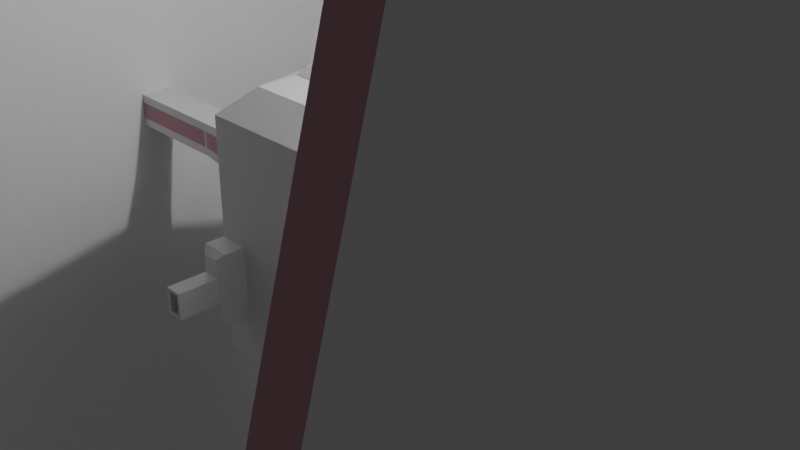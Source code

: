 # Source: tie.blend  (saved by Blender 2.92.15; exported with 4.5.12 LTS)
import bpy
from mathutils import Matrix  # noqa: F401  (used for matrix-valued properties, if any)

bpy.ops.wm.read_factory_settings(use_empty=True)
scene = bpy.context.scene
scene.name = 'Scene'

# ---- collections
col_collection = bpy.data.collections.new('Collection'); scene.collection.children.link(col_collection)

# ---- materials (node trees are filled in below, after node groups)
mat_material = bpy.data.materials.new('Material')
mat_material.alpha_threshold = 0.0
mat_material.use_transparent_shadow = False
mat_material.line_color = (0.0, 0.0, 0.0, 1.0)
mat_material_001 = bpy.data.materials.new('Material.001')
mat_material_001.use_transparent_shadow = False
mat_material_002 = bpy.data.materials.new('Material.002')
mat_material_002.use_transparent_shadow = False
mat_material_003 = bpy.data.materials.new('Material.003')
mat_material_003.use_transparent_shadow = False

# ---- material node trees
mat_material.use_nodes = True; mat_material.node_tree.nodes.clear()
_N = mat_material.node_tree.nodes; _L = mat_material.node_tree.links
n0 = _N.new('ShaderNodeOutputMaterial'); n0.name = 'Material Output'; n0.location = (300, 300)
n1 = _N.new('ShaderNodeBsdfPrincipled'); n1.name = 'Principled BSDF'; n1.location = (10, 300)
n1.distribution = 'GGX'
n1.subsurface_method = 'BURLEY'
n1.inputs[2].default_value = 0.4
n1.inputs[3].default_value = 1.45
n1.inputs[27].default_value = (0.0, 0.0, 0.0, 1.0)
n1.inputs[28].default_value = 1.0
_L.new(n1.outputs[0], n0.inputs[0])
n0.is_active_output = True
mat_material_001.use_nodes = True; mat_material_001.node_tree.nodes.clear()
_N = mat_material_001.node_tree.nodes; _L = mat_material_001.node_tree.links
n0 = _N.new('ShaderNodeBsdfPrincipled'); n0.name = 'Principled BSDF'; n0.location = (10, 300)
n0.distribution = 'GGX'
n0.subsurface_method = 'BURLEY'
n0.inputs[0].default_value = (0.0, 0.0, 0.0, 1.0)
n0.inputs[1].default_value = 0.5037
n0.inputs[2].default_value = 0.1741
n0.inputs[3].default_value = 1.45
n0.inputs[13].default_value = 1.0
n0.inputs[27].default_value = (0.0, 0.0, 0.0, 1.0)
n0.inputs[28].default_value = 1.0
n1 = _N.new('ShaderNodeOutputMaterial'); n1.name = 'Material Output'; n1.location = (300, 300)
_L.new(n0.outputs[0], n1.inputs[0])
n1.is_active_output = True
mat_material_002.use_nodes = True; mat_material_002.node_tree.nodes.clear()
_N = mat_material_002.node_tree.nodes; _L = mat_material_002.node_tree.links
n0 = _N.new('ShaderNodeBsdfPrincipled'); n0.name = 'Principled BSDF'; n0.location = (10, 300)
n0.distribution = 'GGX'
n0.subsurface_method = 'BURLEY'
n0.inputs[0].default_value = (1.0, 0.0, 0.0, 1.0)
n0.inputs[2].default_value = 0.6333
n0.inputs[3].default_value = 1.45
n0.inputs[27].default_value = (0.0, 0.0, 0.0, 1.0)
n0.inputs[28].default_value = 1.0
n1 = _N.new('ShaderNodeOutputMaterial'); n1.name = 'Material Output'; n1.location = (300, 300)
_L.new(n0.outputs[0], n1.inputs[0])
n1.is_active_output = True
mat_material_003.use_nodes = True; mat_material_003.node_tree.nodes.clear()
_N = mat_material_003.node_tree.nodes; _L = mat_material_003.node_tree.links
n0 = _N.new('ShaderNodeBsdfPrincipled'); n0.name = 'Principled BSDF'; n0.location = (10, 300)
n0.distribution = 'GGX'
n0.subsurface_method = 'BURLEY'
n0.inputs[0].default_value = (0.5277, 0.2826, 0.3265, 1.0)
n0.inputs[3].default_value = 1.45
n0.inputs[27].default_value = (0.0, 0.0, 0.0, 1.0)
n0.inputs[28].default_value = 1.0
n1 = _N.new('ShaderNodeOutputMaterial'); n1.name = 'Material Output'; n1.location = (300, 300)
_L.new(n0.outputs[0], n1.inputs[0])
n1.is_active_output = True

# ---- world
world_world = bpy.data.worlds.new('World'); scene.world = world_world
world_world.use_nodes = True; world_world.node_tree.nodes.clear()
_N = world_world.node_tree.nodes; _L = world_world.node_tree.links
n0 = _N.new('ShaderNodeOutputWorld'); n0.name = 'World Output'; n0.location = (300, 300)
n1 = _N.new('ShaderNodeBackground'); n1.name = 'Background'; n1.location = (10, 300)
n1.inputs[0].default_value = (0.05088, 0.05088, 0.05088, 1.0)
_L.new(n1.outputs[0], n0.inputs[0])
n0.is_active_output = True
world_world.color = (0.05088, 0.05088, 0.05088)
world_world.use_sun_shadow = False
world_world.sun_shadow_jitter_overblur = 0.0

# ---- cameras
cam_camera = bpy.data.cameras.new('Camera')
cam_camera.clip_end = 100.0
cam_camera.ortho_scale = 7.314

# ---- lights
light_light = bpy.data.lights.new('Light', 'POINT')
light_light.transmission_factor = 0.0
light_light.energy = 1000.0
light_light.shadow_soft_size = 0.1
light_light.shadow_maximum_resolution = 0.006
light_light.use_absolute_resolution = True

# ---- meshes
me_cube = bpy.data.meshes.new('Cube')
me_cube.from_pydata([(-0.000976, -0.01117, 1.537), (-0.000976, -0.01117, -1.618), (-0.000976, -1.471, -0.0406), (-0.000976, 0.7188, -1.618), (-0.000976, 0.7188, 1.537), (-1.258, 0.7188, -0.0406), (-0.000976, -0.7411, -1.618), (-0.000976, -0.7411, 1.537), (-1.258, -0.7411, -0.0406), (-1.258, -0.01117, 0.748), (-0.000976, 1.449, 0.748), (-0.000976, -1.471, 0.748), (-1.258, 0.7188, 0.748), (-1.258, -0.7411, 0.748), (-0.6296, 1.225, -0.8292), (-0.000976, 1.225, -0.8292), (-1.258, -0.01117, -0.8292), (-0.000976, 1.449, -0.8292), (-0.000976, -1.471, -0.8292), (-1.258, 0.7188, -0.8292), (-1.258, -0.7411, -0.8292), (-1.543, -0.3123, 0.4227), (-1.283, -0.01117, 0.748), (-1.543, 0.2899, 0.4227), (-1.543, 0.2899, 0.2847), (-1.543, 0.2899, -0.3659), (-1.543, -0.3123, -0.3659), (-1.543, -0.3123, 0.2847), (-1.543, -0.44, -0.3659), (-1.283, -0.7411, -0.0406), (-1.543, -0.44, 0.2847), (-1.543, 0.4177, -0.3659), (-1.543, 0.4177, 0.2847), (-1.283, 0.7188, -0.0406), (-1.543, 0.4177, 0.4227), (-1.283, 0.7188, 0.748), (-1.283, -0.7411, 0.748), (-1.543, -0.44, 0.4227), (-1.543, -0.3123, -0.5039), (-1.543, 0.2899, -0.5039), (-1.283, -0.01117, -0.8292), (-1.543, 0.4177, -0.5039), (-1.283, 0.7188, -0.8292), (-1.543, -0.44, -0.5039), (-1.283, -0.7411, -0.8292), (-3.111, -0.2062, -0.2062), (-3.111, 0.2062, -0.2062), (-3.111, 0.2062, 0.2062), (-3.111, -0.2062, 0.2062), (-1.543, 0.2899, -0.0406), (-1.543, -0.3123, -0.0406), (-1.543, -0.44, -0.0406), (-1.543, 0.4177, -0.0406), (-3.111, 0.2062, 0.0), (-3.111, -0.2062, 0.0), (-1.543, -0.01117, 0.4227), (-1.543, -0.01117, 0.2847), (-1.543, -0.01117, -0.3659), (-1.543, -0.01117, -0.5039), (-3.111, 0.0, -0.2062), (-3.111, 0.0, 0.2062), (-1.543, -0.1617, 0.4227), (-1.413, -0.1617, 0.5854), (-1.413, 0.1394, 0.5854), (-1.543, 0.1394, 0.2847), (-1.543, 0.2899, -0.2032), (-1.543, -0.1617, -0.3659), (-1.543, -0.3123, 0.122), (-1.543, -0.44, -0.2032), (-1.413, -0.5906, -0.2032), (-1.413, -0.5906, 0.122), (-1.413, 0.5682, -0.2032), (-1.543, 0.4177, 0.122), (-1.413, 0.5682, 0.122), (-1.413, -0.1617, -0.6666), (-1.543, 0.1394, -0.5039), (-1.413, 0.1394, -0.6666), (-1.413, 0.5682, 0.5854), (-1.413, -0.5906, 0.5854), (-1.413, 0.5682, -0.6666), (-1.413, -0.5906, -0.6666), (-3.111, 0.2062, -0.1031), (-3.111, -0.2062, 0.1031), (-3.111, -0.1031, -0.2062), (-3.111, 0.1031, 0.2062), (-1.543, 0.2899, 0.122), (-1.543, -0.3123, -0.2032), (-1.543, -0.44, 0.122), (-1.543, 0.4177, -0.2032), (-3.111, 0.2062, 0.1031), (-3.111, -0.2062, -0.1031), (-1.543, 0.1394, 0.4227), (-1.543, -0.1617, 0.2847), (-1.543, 0.1394, -0.3659), (-1.543, -0.1617, -0.5039), (-3.111, 0.1031, -0.2062), (-3.111, -0.1031, 0.2062), (-1.478, -0.01117, -0.5853), (-1.478, 0.493, -0.0406), (-1.478, -0.5153, -0.0406), (-1.478, -0.01117, 0.504), (-3.139, -0.2062, -0.2062), (-3.139, 0.2062, -0.2062), (-3.139, 0.2062, 0.2062), (-3.139, -0.2062, 0.2062), (-3.139, 0.2062, 0.0), (-3.139, -0.2062, 0.0), (-3.139, 0.0, -0.2062), (-3.139, 0.0, 0.2062), (-3.139, 0.2062, -0.1031), (-3.139, -0.2062, 0.1031), (-3.139, -0.1031, -0.2062), (-3.139, 0.1031, 0.2062), (-3.139, 0.2062, 0.1031), (-3.139, -0.2062, -0.1031), (-3.139, 0.1031, -0.2062), (-3.139, -0.1031, 0.2062), (-4.483, -0.2062, -0.2062), (-4.483, 0.2062, -0.2062), (-4.483, 0.2062, 0.2062), (-4.483, -0.2062, 0.2062), (-4.483, 0.2062, 0.0), (-4.483, -0.2062, 0.0), (-4.483, 0.0, -0.2062), (-4.483, 0.0, 0.2062), (-4.483, 0.2062, -0.1031), (-4.483, -0.2062, 0.1031), (-4.483, -0.1031, -0.2062), (-4.483, 0.1031, 0.2062), (-4.483, 0.2062, 0.1031), (-4.483, -0.2062, -0.1031), (-4.483, 0.1031, -0.2062), (-4.483, -0.1031, 0.2062), (-4.545, -3.669, -7.472), (-4.545, 5.71, 0.0), (-4.545, -5.71, 0.0), (-4.545, 0.0, -7.472), (-4.545, 0.0, 7.472), (-4.545, 3.669, 7.472), (-4.545, 3.669, -7.472), (-4.545, -3.669, 7.472), (-4.835, 3.669, -7.472), (-4.835, 0.0, -7.472), (-4.835, -3.669, 7.472), (-4.835, 0.0, 7.472), (-4.835, -3.669, -7.472), (-4.835, -5.71, 0.0), (-4.835, 3.669, 7.472), (-4.835, 5.71, 0.0), (-0.6296, -0.01117, 1.537), (-0.6296, -0.01117, -1.618), (-0.6296, 1.449, -0.0406), (-0.6296, -1.471, -0.0406), (-0.6296, 0.7188, 1.537), (-0.6296, 0.7188, -1.618), (-0.6296, -0.7411, -1.618), (-0.6296, -0.7411, 1.537), (-0.6296, 1.449, 0.748), (-0.6296, -1.471, 0.748), (-0.6296, -1.471, -0.8292), (-0.6296, 1.449, -0.8292), (-0.000976, -0.01117, 1.746), (-0.4688, -0.01117, 1.746), (-0.6296, -0.01117, 1.544), (-0.000976, 0.7188, 1.544), (-0.000976, 0.5321, 1.746), (-0.6296, 0.7188, 1.544), (-0.4688, 0.5321, 1.746), (-0.000976, -0.5544, 1.746), (-0.000976, -0.7411, 1.544), (-0.4688, -0.5544, 1.746), (-0.6296, -0.7411, 1.544), (-1.14, -0.01117, 1.388), (-1.021, -0.01117, -1.618), (-1.258, -0.01117, -1.32), (-0.6296, 1.225, 0.748), (-1.021, 1.173, -1.618), (-0.6296, 1.225, -0.0406), (-0.000976, 1.225, -0.0406), (-1.021, -1.196, -1.618), (-0.000976, 1.225, 0.748), (-0.000976, 1.173, -1.618), (-0.000976, 1.449, -1.32), (-0.000976, -1.196, 1.537), (-0.000976, -1.471, 1.239), (-0.000976, -1.471, -1.32), (-0.000976, -1.196, -1.618), (-0.000976, 1.449, 1.239), (-0.000976, 1.173, 1.537), (-1.258, 0.7188, -1.32), (-1.021, 0.7188, -1.618), (-1.258, -0.7411, -1.32), (-1.021, -0.7411, -1.618), (-0.6296, 1.449, -1.32), (-0.6296, 1.173, -1.618), (-0.6296, -1.471, 1.239), (-0.6296, -1.196, 1.537), (-0.6296, -1.471, -1.32), (-0.6296, -1.196, -1.618), (-0.6296, 1.449, 1.239), (-0.6296, 1.173, 1.537), (-0.9637, -1.471, -0.0406), (-1.258, -1.129, -0.0406), (-0.9637, 1.449, -0.0406), (-1.258, 1.107, -0.0406), (-0.9637, -1.471, 0.748), (-1.258, -1.129, 0.748), (-1.258, 1.107, 0.748), (-0.9637, 1.449, 0.748), (-1.258, -1.129, -0.8292), (-0.9637, -1.471, -0.8292), (-0.9637, 1.449, -0.8292), (-1.258, 1.107, -0.8292), (-1.258, 1.107, -1.32), (-0.9637, 1.449, -1.32), (-1.088, 1.251, -1.534), (-0.9637, -1.471, 1.239), (-0.9637, -1.471, -1.32), (-1.258, -1.129, -1.32), (-1.088, -1.274, -1.534), (-0.6296, -1.691, -0.0406), (-0.6975, -1.759, -0.1085), (-0.6975, -1.759, -0.7614), (-0.6296, -1.691, -0.8292), (-0.9637, -1.691, -0.8292), (-0.8958, -1.759, -0.7614), (-0.8958, -1.759, -0.1085), (-0.9637, -1.691, -0.0406), (-0.000976, -1.471, -0.2775), (-1.258, 0.7188, -0.2775), (-1.258, -0.7411, -0.2775), (-1.543, 0.2899, -0.4074), (-1.543, -0.3123, -0.4074), (-1.283, 0.7188, -0.2775), (-1.543, 0.4177, -0.4074), (-1.543, -0.44, -0.4074), (-1.283, -0.7411, -0.2775), (-1.543, -0.01117, -0.4074), (-1.543, 0.1394, -0.4074), (-1.413, -0.5906, -0.3425), (-1.413, 0.5682, -0.3425), (-1.543, -0.1617, -0.4074), (-0.6296, -1.471, -0.2775), (-0.6296, 1.449, -0.2775), (-0.6296, 1.225, -0.2775), (-0.000976, 1.225, -0.2775), (-0.9637, -1.471, -0.2775), (-1.258, -1.129, -0.2775), (-0.9637, 1.449, -0.2775), (-1.258, 1.107, -0.2775), (-0.6975, -1.759, -0.3046), (-0.6296, -1.691, -0.2775), (-0.8958, -1.759, -0.3046), (-0.9637, -1.691, -0.2775), (-0.000976, -1.471, -0.6252), (-1.258, 0.7188, -0.6252), (-1.258, -0.7411, -0.6252), (-1.543, 0.2899, -0.4682), (-1.283, 0.7188, -0.6252), (-1.543, -0.44, -0.4682), (-0.6296, -1.471, -0.6252), (-0.6296, 1.449, -0.6252), (-0.6296, 1.225, -0.6252), (-0.000976, 1.225, -0.6252), (-1.258, -1.129, -0.6252), (-0.9637, 1.449, -0.6252), (-0.6975, -1.759, -0.5924), (-0.9637, -1.691, -0.6252), (-1.543, -0.3123, -0.4682), (-1.543, 0.4177, -0.4682), (-1.283, -0.7411, -0.6252), (-1.543, -0.01117, -0.4682), (-1.543, 0.1394, -0.4682), (-1.413, -0.5906, -0.5467), (-1.413, 0.5682, -0.5467), (-1.543, -0.1617, -0.4682), (-0.9637, -1.471, -0.6252), (-1.258, 1.107, -0.6252), (-0.6296, -1.691, -0.6252), (-0.8958, -1.759, -0.5924), (-0.8629, -2.205, -0.5594), (-0.8629, -2.205, -0.3376), (-0.7305, -2.205, -0.3376), (-0.7305, -2.205, -0.5594), (-0.8958, -2.205, -0.5924), (-0.8958, -2.205, -0.3046), (-0.6975, -2.205, -0.3046), (-0.6975, -2.205, -0.5924), (-0.8629, -1.685, -0.5594), (-0.8629, -1.685, -0.3376), (-0.7305, -1.685, -0.3376), (-0.7305, -1.685, -0.5594), (-1.258, -0.01117, -1.075), (-1.258, 0.7188, -1.075), (-1.258, -0.7411, -1.075), (-0.6296, 1.449, -1.075), (-0.6296, -1.471, -1.075), (-0.000976, 1.449, -1.075), (-0.000976, -1.471, -1.075), (-1.258, 1.107, -1.075), (-0.9637, 1.449, -1.075), (-0.9637, -1.471, -1.075), (-1.258, -1.129, -1.075), (-0.7348, 1.681, -1.143), (-0.7143, 1.632, -1.114), (-0.7143, 1.632, -1.281), (-0.7348, 1.681, -1.253), (-0.8791, 1.632, -1.114), (-0.8585, 1.681, -1.143), (-0.8585, 1.681, -1.253), (-0.8791, 1.632, -1.281), (-0.7348, 2.096, -1.253), (-0.7348, 2.096, -1.143), (-0.8585, 2.096, -1.143), (-0.8585, 2.096, -1.253), (-0.7348, 2.096, -1.253), (-0.7348, 2.096, -1.143), (-0.8585, 2.096, -1.143), (-0.8585, 2.096, -1.253), (-0.7348, 2.096, -1.253), (-0.7348, 2.096, -1.143), (-0.8585, 2.096, -1.143), (-0.8585, 2.096, -1.253), (-0.7374, 2.165, -1.258), (-0.7374, 2.165, -1.137), (-0.8559, 2.165, -1.137), (-0.8559, 2.165, -1.258), (-0.7199, 2.165, -1.283), (-0.7199, 2.165, -1.113), (-0.8734, 2.165, -1.113), (-0.8734, 2.165, -1.283), (-0.7374, 2.123, -1.258), (-0.7374, 2.123, -1.137), (-0.8559, 2.123, -1.137), (-0.8559, 2.123, -1.258), (0.000976, -0.01117, 1.537), (0.000976, -0.01117, -1.618), (0.000976, -1.471, -0.0406), (0.000976, 0.7188, -1.618), (0.000976, 0.7188, 1.537), (1.258, 0.7188, -0.0406), (0.000976, -0.7411, -1.618), (0.000976, -0.7411, 1.537), (1.258, -0.7411, -0.0406), (1.258, -0.01117, 0.748), (0.000976, 1.449, 0.748), (0.000976, -1.471, 0.748), (1.258, 0.7188, 0.748), (1.258, -0.7411, 0.748), (0.6296, 1.225, -0.8292), (0.000976, 1.225, -0.8292), (1.258, -0.01117, -0.8292), (0.000976, 1.449, -0.8292), (0.000976, -1.471, -0.8292), (1.258, 0.7188, -0.8292), (1.258, -0.7411, -0.8292), (1.543, -0.3123, 0.4227), (1.283, -0.01117, 0.748), (1.543, 0.2899, 0.4227), (1.543, 0.2899, 0.2847), (1.543, 0.2899, -0.3659), (1.543, -0.3123, -0.3659), (1.543, -0.3123, 0.2847), (1.543, -0.44, -0.3659), (1.283, -0.7411, -0.0406), (1.543, -0.44, 0.2847), (1.543, 0.4177, -0.3659), (1.543, 0.4177, 0.2847), (1.283, 0.7188, -0.0406), (1.543, 0.4177, 0.4227), (1.283, 0.7188, 0.748), (1.283, -0.7411, 0.748), (1.543, -0.44, 0.4227), (1.543, -0.3123, -0.5039), (1.543, 0.2899, -0.5039), (1.283, -0.01117, -0.8292), (1.543, 0.4177, -0.5039), (1.283, 0.7188, -0.8292), (1.543, -0.44, -0.5039), (1.283, -0.7411, -0.8292), (3.111, -0.2062, -0.2062), (3.111, 0.2062, -0.2062), (3.111, 0.2062, 0.2062), (3.111, -0.2062, 0.2062), (1.543, 0.2899, -0.0406), (1.543, -0.3123, -0.0406), (1.543, -0.44, -0.0406), (1.543, 0.4177, -0.0406), (3.111, 0.2062, 0.0), (3.111, -0.2062, 0.0), (1.543, -0.01117, 0.4227), (1.543, -0.01117, 0.2847), (1.543, -0.01117, -0.3659), (1.543, -0.01117, -0.5039), (3.111, 0.0, -0.2062), (3.111, 0.0, 0.2062), (1.543, -0.1617, 0.4227), (1.413, -0.1617, 0.5854), (1.413, 0.1394, 0.5854), (1.543, 0.1394, 0.2847), (1.543, 0.2899, -0.2032), (1.543, -0.1617, -0.3659), (1.543, -0.3123, 0.122), (1.543, -0.44, -0.2032), (1.413, -0.5906, -0.2032), (1.413, -0.5906, 0.122), (1.413, 0.5682, -0.2032), (1.543, 0.4177, 0.122), (1.413, 0.5682, 0.122), (1.413, -0.1617, -0.6666), (1.543, 0.1394, -0.5039), (1.413, 0.1394, -0.6666), (1.413, 0.5682, 0.5854), (1.413, -0.5906, 0.5854), (1.413, 0.5682, -0.6666), (1.413, -0.5906, -0.6666), (3.111, 0.2062, -0.1031), (3.111, -0.2062, 0.1031), (3.111, -0.1031, -0.2062), (3.111, 0.1031, 0.2062), (1.543, 0.2899, 0.122), (1.543, -0.3123, -0.2032), (1.543, -0.44, 0.122), (1.543, 0.4177, -0.2032), (3.111, 0.2062, 0.1031), (3.111, -0.2062, -0.1031), (1.543, 0.1394, 0.4227), (1.543, -0.1617, 0.2847), (1.543, 0.1394, -0.3659), (1.543, -0.1617, -0.5039), (3.111, 0.1031, -0.2062), (3.111, -0.1031, 0.2062), (1.478, -0.01117, -0.5853), (1.478, 0.493, -0.0406), (1.478, -0.5153, -0.0406), (1.478, -0.01117, 0.504), (3.139, -0.2062, -0.2062), (3.139, 0.2062, -0.2062), (3.139, 0.2062, 0.2062), (3.139, -0.2062, 0.2062), (3.139, 0.2062, 0.0), (3.139, -0.2062, 0.0), (3.139, 0.0, -0.2062), (3.139, 0.0, 0.2062), (3.139, 0.2062, -0.1031), (3.139, -0.2062, 0.1031), (3.139, -0.1031, -0.2062), (3.139, 0.1031, 0.2062), (3.139, 0.2062, 0.1031), (3.139, -0.2062, -0.1031), (3.139, 0.1031, -0.2062), (3.139, -0.1031, 0.2062), (4.483, -0.2062, -0.2062), (4.483, 0.2062, -0.2062), (4.483, 0.2062, 0.2062), (4.483, -0.2062, 0.2062), (4.483, 0.2062, 0.0), (4.483, -0.2062, 0.0), (4.483, 0.0, -0.2062), (4.483, 0.0, 0.2062), (4.483, 0.2062, -0.1031), (4.483, -0.2062, 0.1031), (4.483, -0.1031, -0.2062), (4.483, 0.1031, 0.2062), (4.483, 0.2062, 0.1031), (4.483, -0.2062, -0.1031), (4.483, 0.1031, -0.2062), (4.483, -0.1031, 0.2062), (4.545, -3.669, -7.472), (4.545, 5.71, 0.0), (4.545, -5.71, 0.0), (4.545, 0.0, -7.472), (4.545, 0.0, 7.472), (4.545, 3.669, 7.472), (4.545, 3.669, -7.472), (4.545, -3.669, 7.472), (4.835, 3.669, -7.472), (4.835, 0.0, -7.472), (4.835, -3.669, 7.472), (4.835, 0.0, 7.472), (4.835, -3.669, -7.472), (4.835, -5.71, 0.0), (4.835, 3.669, 7.472), (4.835, 5.71, 0.0), (0.6296, -0.01117, 1.537), (0.6296, -0.01117, -1.618), (0.6296, 1.449, -0.0406), (0.6296, -1.471, -0.0406), (0.6296, 0.7188, 1.537), (0.6296, 0.7188, -1.618), (0.6296, -0.7411, -1.618), (0.6296, -0.7411, 1.537), (0.6296, 1.449, 0.748), (0.6296, -1.471, 0.748), (0.6296, -1.471, -0.8292), (0.6296, 1.449, -0.8292), (0.000976, -0.01117, 1.746), (0.4688, -0.01117, 1.746), (0.6296, -0.01117, 1.544), (0.000976, 0.7188, 1.544), (0.000976, 0.5321, 1.746), (0.6296, 0.7188, 1.544), (0.4688, 0.5321, 1.746), (0.000976, -0.5544, 1.746), (0.000976, -0.7411, 1.544), (0.4688, -0.5544, 1.746), (0.6296, -0.7411, 1.544), (1.14, -0.01117, 1.388), (1.021, -0.01117, -1.618), (1.258, -0.01117, -1.32), (0.6296, 1.225, 0.748), (1.021, 1.173, -1.618), (0.6296, 1.225, -0.0406), (0.000976, 1.225, -0.0406), (1.021, -1.196, -1.618), (0.000976, 1.225, 0.748), (0.000976, 1.173, -1.618), (0.000976, 1.449, -1.32), (0.000976, -1.196, 1.537), (0.000976, -1.471, 1.239), (0.000976, -1.471, -1.32), (0.000976, -1.196, -1.618), (0.000976, 1.449, 1.239), (0.000976, 1.173, 1.537), (1.258, 0.7188, -1.32), (1.021, 0.7188, -1.618), (1.258, -0.7411, -1.32), (1.021, -0.7411, -1.618), (0.6296, 1.449, -1.32), (0.6296, 1.173, -1.618), (0.6296, -1.471, 1.239), (0.6296, -1.196, 1.537), (0.6296, -1.471, -1.32), (0.6296, -1.196, -1.618), (0.6296, 1.449, 1.239), (0.6296, 1.173, 1.537), (0.9637, -1.471, -0.0406), (1.258, -1.129, -0.0406), (0.9637, 1.449, -0.0406), (1.258, 1.107, -0.0406), (0.9637, -1.471, 0.748), (1.258, -1.129, 0.748), (1.258, 1.107, 0.748), (0.9637, 1.449, 0.748), (1.258, -1.129, -0.8292), (0.9637, -1.471, -0.8292), (0.9637, 1.449, -0.8292), (1.258, 1.107, -0.8292), (1.258, 1.107, -1.32), (0.9637, 1.449, -1.32), (1.088, 1.251, -1.534), (0.9637, -1.471, 1.239), (0.9637, -1.471, -1.32), (1.258, -1.129, -1.32), (1.088, -1.274, -1.534), (0.6296, -1.691, -0.0406), (0.6975, -1.759, -0.1085), (0.6975, -1.759, -0.7614), (0.6296, -1.691, -0.8292), (0.9637, -1.691, -0.8292), (0.8958, -1.759, -0.7614), (0.8958, -1.759, -0.1085), (0.9637, -1.691, -0.0406), (0.000976, -1.471, -0.2775), (1.258, 0.7188, -0.2775), (1.258, -0.7411, -0.2775), (1.543, 0.2899, -0.4074), (1.543, -0.3123, -0.4074), (1.283, 0.7188, -0.2775), (1.543, 0.4177, -0.4074), (1.543, -0.44, -0.4074), (1.283, -0.7411, -0.2775), (1.543, -0.01117, -0.4074), (1.543, 0.1394, -0.4074), (1.413, -0.5906, -0.3425), (1.413, 0.5682, -0.3425), (1.543, -0.1617, -0.4074), (0.6296, -1.471, -0.2775), (0.6296, 1.449, -0.2775), (0.6296, 1.225, -0.2775), (0.000976, 1.225, -0.2775), (0.9637, -1.471, -0.2775), (1.258, -1.129, -0.2775), (0.9637, 1.449, -0.2775), (1.258, 1.107, -0.2775), (0.6975, -1.759, -0.3046), (0.6296, -1.691, -0.2775), (0.8958, -1.759, -0.3046), (0.9637, -1.691, -0.2775), (0.000976, -1.471, -0.6252), (1.258, 0.7188, -0.6252), (1.258, -0.7411, -0.6252), (1.543, 0.2899, -0.4682), (1.283, 0.7188, -0.6252), (1.543, -0.44, -0.4682), (0.6296, -1.471, -0.6252), (0.6296, 1.449, -0.6252), (0.6296, 1.225, -0.6252), (0.000976, 1.225, -0.6252), (1.258, -1.129, -0.6252), (0.9637, 1.449, -0.6252), (0.6975, -1.759, -0.5924), (0.9637, -1.691, -0.6252), (1.543, -0.3123, -0.4682), (1.543, 0.4177, -0.4682), (1.283, -0.7411, -0.6252), (1.543, -0.01117, -0.4682), (1.543, 0.1394, -0.4682), (1.413, -0.5906, -0.5467), (1.413, 0.5682, -0.5467), (1.543, -0.1617, -0.4682), (0.9637, -1.471, -0.6252), (1.258, 1.107, -0.6252), (0.6296, -1.691, -0.6252), (0.8958, -1.759, -0.5924), (0.8629, -2.205, -0.5594), (0.8629, -2.205, -0.3376), (0.7305, -2.205, -0.3376), (0.7305, -2.205, -0.5594), (0.8958, -2.205, -0.5924), (0.8958, -2.205, -0.3046), (0.6975, -2.205, -0.3046), (0.6975, -2.205, -0.5924), (0.8629, -1.685, -0.5594), (0.8629, -1.685, -0.3376), (0.7305, -1.685, -0.3376), (0.7305, -1.685, -0.5594), (1.258, -0.01117, -1.075), (1.258, 0.7188, -1.075), (1.258, -0.7411, -1.075), (0.6296, 1.449, -1.075), (0.6296, -1.471, -1.075), (0.000976, 1.449, -1.075), (0.000976, -1.471, -1.075), (1.258, 1.107, -1.075), (0.9637, 1.449, -1.075), (0.9637, -1.471, -1.075), (1.258, -1.129, -1.075), (0.7348, 1.681, -1.143), (0.7143, 1.632, -1.114), (0.7143, 1.632, -1.281), (0.7348, 1.681, -1.253), (0.8791, 1.632, -1.114), (0.8585, 1.681, -1.143), (0.8585, 1.681, -1.253), (0.8791, 1.632, -1.281), (0.7348, 2.096, -1.253), (0.7348, 2.096, -1.143), (0.8585, 2.096, -1.143), (0.8585, 2.096, -1.253), (0.7348, 2.096, -1.253), (0.7348, 2.096, -1.143), (0.8585, 2.096, -1.143), (0.8585, 2.096, -1.253), (0.7348, 2.096, -1.253), (0.7348, 2.096, -1.143), (0.8585, 2.096, -1.143), (0.8585, 2.096, -1.253), (0.7374, 2.165, -1.258), (0.7374, 2.165, -1.137), (0.8559, 2.165, -1.137), (0.8559, 2.165, -1.258), (0.7199, 2.165, -1.283), (0.7199, 2.165, -1.113), (0.8734, 2.165, -1.113), (0.8734, 2.165, -1.283), (0.7374, 2.123, -1.258), (0.7374, 2.123, -1.137), (0.8559, 2.123, -1.137), (0.8559, 2.123, -1.258)], [(206, 216), (541, 551)], [(192, 155, 198, 179), (156, 172, 196), (302, 209, 20, 294), (153, 172, 149), (255, 19, 42, 258), (188, 200, 153, 4), (154, 3, 1, 150), (190, 154, 150, 173), (248, 203, 151, 243), (152, 158, 205, 201), (9, 12, 35, 22), (199, 208, 207, 200), (7, 156, 196, 183), (13, 172, 9), (150, 1, 6, 155), (202, 206, 13, 8), (12, 172, 207), (9, 172, 12), (210, 159, 223, 224), (66, 26, 45, 83), (157, 10, 180, 175), (16, 20, 44, 40), (229, 5, 204, 249), (203, 208, 157, 151), (293, 19, 212, 299), (173, 150, 155, 192), (295, 160, 17, 297), (158, 195, 216, 205), (200, 172, 153), (194, 181, 3, 154), (231, 25, 31, 234), (8, 13, 36, 29), (13, 9, 22, 36), (24, 23, 34, 32), (235, 28, 26, 232), (19, 16, 40, 42), (230, 8, 29, 236), (12, 5, 33, 35), (100, 63, 23, 91), (65, 25, 46, 81), (99, 70, 30, 87), (98, 72, 32, 73), (97, 75, 39, 76), (61, 92, 27, 21), (68, 86, 26, 28), (65, 88, 31, 25), (77, 73, 32, 34), (78, 70, 29, 36), (63, 77, 34, 23), (78, 62, 21, 37), (275, 94, 38, 268), (274, 79, 41, 269), (273, 80, 44, 270), (76, 79, 42, 40), (80, 74, 40, 44), (30, 37, 21, 27), (64, 24, 47, 84), (67, 27, 48, 82), (86, 50, 54, 90), (85, 72, 52, 49), (87, 67, 50, 51), (85, 49, 53, 89), (92, 56, 60, 96), (272, 75, 58, 271), (91, 64, 56, 55), (93, 57, 59, 95), (25, 93, 95, 46), (23, 24, 64, 91), (257, 39, 75, 272), (27, 92, 96, 48), (24, 85, 89, 47), (30, 27, 67, 87), (24, 32, 72, 85), (26, 86, 90, 45), (50, 67, 82, 54), (56, 64, 84, 60), (43, 38, 74, 80), (39, 41, 79, 76), (259, 43, 80, 273), (258, 42, 79, 274), (271, 58, 94, 275), (36, 22, 62, 78), (22, 35, 77, 63), (37, 30, 70, 78), (35, 33, 73, 77), (49, 52, 88, 65), (51, 50, 86, 68), (55, 56, 92, 61), (74, 97, 76, 40), (38, 94, 97, 74), (94, 58, 75, 97), (71, 98, 73, 33), (31, 88, 98, 71), (88, 52, 72, 98), (68, 99, 87, 51), (28, 69, 99, 68), (69, 29, 70, 99), (49, 65, 81, 53), (61, 100, 91, 55), (21, 62, 100, 61), (62, 22, 63, 100), (57, 66, 83, 59), (96, 60, 108, 116), (109, 102, 118, 125), (82, 48, 104, 110), (83, 45, 101, 111), (46, 95, 115, 102), (84, 47, 103, 112), (53, 81, 109, 105), (48, 96, 116, 104), (47, 89, 113, 103), (89, 53, 105, 113), (54, 82, 110, 106), (45, 90, 114, 101), (90, 54, 106, 114), (59, 83, 111, 107), (60, 84, 112, 108), (95, 59, 107, 115), (81, 46, 102, 109), (130, 122, 135, 133), (104, 116, 132, 120), (105, 109, 125, 121), (110, 104, 120, 126), (106, 110, 126, 122), (111, 101, 117, 127), (107, 111, 127, 123), (112, 103, 119, 128), (108, 112, 128, 124), (113, 105, 121, 129), (103, 113, 129, 119), (114, 106, 122, 130), (101, 114, 130, 117), (115, 107, 123, 131), (102, 115, 131, 118), (116, 108, 124, 132), (133, 135, 146, 145), (117, 130, 133), (131, 123, 136, 139), (118, 131, 139, 134), (132, 124, 137, 140), (125, 118, 134), (120, 132, 140, 135), (121, 125, 134), (126, 120, 135), (122, 126, 135), (127, 117, 133), (123, 127, 133, 136), (128, 119, 134, 138), (124, 128, 138, 137), (129, 121, 134), (119, 129, 134), (148, 141, 142, 145, 146, 143, 144, 147), (136, 133, 145, 142), (139, 136, 142, 141), (138, 134, 148, 147), (134, 139, 141, 148), (140, 137, 144, 143), (135, 140, 143, 146), (137, 138, 147, 144), (300, 211, 160, 295), (155, 6, 186, 198), (2, 11, 158, 152), (5, 12, 207, 204), (4, 153, 166, 164), (294, 20, 16, 292), (157, 199, 187, 10), (228, 2, 152, 242), (0, 4, 164, 165, 161), (292, 16, 19, 293), (296, 159, 210, 301), (176, 194, 154, 190), (206, 172, 13), (298, 18, 159, 296), (11, 184, 195, 158), (153, 149, 163, 166), (161, 162, 170, 168), (156, 7, 169, 171), (7, 0, 161, 168, 169), (165, 167, 162, 161), (167, 165, 164, 166), (171, 169, 168, 170), (163, 171, 170, 162), (166, 163, 162, 167), (149, 156, 171, 163), (244, 177, 178, 245), (179, 198, 197, 217, 219), (190, 173, 174, 189), (176, 190, 189, 213, 215), (198, 186, 185, 197), (200, 188, 187, 199), (194, 176, 215, 214, 193), (173, 192, 191, 174), (181, 194, 193, 182), (183, 196, 195, 184), (192, 179, 219, 218, 191), (149, 172, 156), (213, 214, 215), (217, 218, 219), (246, 201, 202, 247), (208, 203, 204, 207), (201, 205, 206, 202), (265, 211, 212, 277), (200, 207, 172), (299, 212, 211, 300), (205, 216, 172, 206), (301, 210, 209, 302), (247, 202, 8, 230), (177, 175, 180, 178), (243, 151, 177, 244), (17, 160, 14, 15), (151, 157, 175, 177), (152, 201, 227, 220), (242, 152, 220, 251), (276, 210, 224, 267), (266, 222, 223, 278), (252, 226, 227, 253), (224, 223, 222, 225), (220, 227, 226, 221), (250, 221, 226, 252), (279, 266, 287, 284), (279, 252, 253, 267), (221, 250, 251, 220), (201, 246, 253, 227), (260, 242, 251, 278), (261, 243, 244, 262), (264, 247, 230, 256), (203, 248, 249, 204), (276, 246, 247, 264), (262, 244, 245, 263), (254, 228, 242, 260), (57, 237, 241, 66), (33, 233, 240, 71), (28, 235, 239, 69), (25, 231, 238, 93), (93, 238, 237, 57), (69, 239, 236, 29), (71, 240, 234, 31), (66, 241, 232, 26), (256, 230, 236, 270), (259, 235, 232, 268), (257, 231, 234, 269), (255, 229, 249, 277), (265, 248, 243, 261), (5, 229, 233, 33), (211, 265, 261, 160), (19, 255, 277, 212), (39, 257, 269, 41), (43, 259, 268, 38), (20, 256, 270, 44), (18, 254, 260, 159), (14, 262, 263, 15), (210, 276, 264, 209), (209, 264, 256, 20), (160, 261, 262, 14), (159, 260, 278, 223), (225, 279, 267, 224), (222, 266, 279, 225), (250, 266, 278, 251), (246, 276, 267, 253), (248, 265, 277, 249), (237, 271, 275, 241), (233, 258, 274, 240), (235, 259, 273, 239), (231, 257, 272, 238), (238, 272, 271, 237), (239, 273, 270, 236), (240, 274, 269, 234), (241, 275, 268, 232), (229, 255, 258, 233), (282, 281, 289, 290), (266, 250, 286, 287), (250, 252, 285, 286), (252, 279, 284, 285), (280, 281, 285, 284), (281, 282, 286, 285), (282, 283, 287, 286), (283, 280, 284, 287), (291, 290, 289, 288), (283, 282, 290, 291), (281, 280, 288, 289), (280, 283, 291, 288), (217, 301, 302, 218), (213, 299, 300, 214), (185, 298, 296, 197), (197, 296, 301, 217), (174, 292, 293, 189), (191, 294, 292, 174), (193, 214, 310, 305), (193, 295, 297, 182), (189, 293, 299, 213), (218, 302, 294, 191), (300, 295, 304, 307), (214, 300, 307, 310), (295, 193, 305, 304), (304, 305, 306, 303), (308, 309, 310, 307), (305, 310, 309, 306), (307, 304, 303, 308), (308, 303, 316, 317), (313, 312, 328, 329), (306, 309, 318, 315), (309, 308, 317, 318), (303, 306, 315, 316), (319, 320, 316, 315), (321, 322, 318, 317), (322, 319, 315, 318), (320, 321, 317, 316), (311, 312, 320, 319), (313, 314, 322, 321), (314, 311, 319, 322), (312, 313, 321, 320), (323, 326, 334, 331), (314, 313, 329, 330), (311, 314, 330, 327), (312, 311, 327, 328), (323, 324, 328, 327), (325, 326, 330, 329), (326, 323, 327, 330), (324, 325, 329, 328), (334, 333, 332, 331), (324, 323, 331, 332), (325, 324, 332, 333), (326, 325, 333, 334), (527, 514, 533, 490), (491, 531, 507), (637, 629, 355, 544), (488, 484, 507), (590, 593, 377, 354), (523, 339, 488, 535), (489, 485, 336, 338), (525, 508, 485, 489), (583, 578, 486, 538), (487, 536, 540, 493), (344, 357, 370, 347), (534, 535, 542, 543), (342, 518, 531, 491), (348, 344, 507), (485, 490, 341, 336), (537, 343, 348, 541), (347, 542, 507), (344, 347, 507), (545, 559, 558, 494), (401, 418, 380, 361), (492, 510, 515, 345), (351, 375, 379, 355), (564, 584, 539, 340), (538, 486, 492, 543), (628, 634, 547, 354), (508, 527, 490, 485), (630, 632, 352, 495), (493, 540, 551, 530), (535, 488, 507), (529, 489, 338, 516), (566, 569, 366, 360), (343, 364, 371, 348), (348, 371, 357, 344), (359, 367, 369, 358), (570, 567, 361, 363), (354, 377, 375, 351), (565, 571, 364, 343), (347, 370, 368, 340), (435, 426, 358, 398), (400, 416, 381, 360), (434, 422, 365, 405), (433, 408, 367, 407), (432, 411, 374, 410), (396, 356, 362, 427), (403, 363, 361, 421), (400, 360, 366, 423), (412, 369, 367, 408), (413, 371, 364, 405), (398, 358, 369, 412), (413, 372, 356, 397), (610, 603, 373, 429), (609, 604, 376, 414), (608, 605, 379, 415), (411, 375, 377, 414), (415, 379, 375, 409), (365, 362, 356, 372), (399, 419, 382, 359), (402, 417, 383, 362), (421, 425, 389, 385), (420, 384, 387, 407), (422, 386, 385, 402), (420, 424, 388, 384), (427, 431, 395, 391), (607, 606, 393, 410), (426, 390, 391, 399), (428, 430, 394, 392), (360, 381, 430, 428), (358, 426, 399, 359), (592, 607, 410, 374), (362, 383, 431, 427), (359, 382, 424, 420), (365, 422, 402, 362), (359, 420, 407, 367), (361, 380, 425, 421), (385, 389, 417, 402), (391, 395, 419, 399), (378, 415, 409, 373), (374, 411, 414, 376), (594, 608, 415, 378), (593, 609, 414, 377), (606, 610, 429, 393), (371, 413, 397, 357), (357, 398, 412, 370), (372, 413, 405, 365), (370, 412, 408, 368), (384, 400, 423, 387), (386, 403, 421, 385), (390, 396, 427, 391), (409, 375, 411, 432), (373, 409, 432, 429), (429, 432, 410, 393), (406, 368, 408, 433), (366, 406, 433, 423), (423, 433, 407, 387), (403, 386, 422, 434), (363, 403, 434, 404), (404, 434, 405, 364), (384, 388, 416, 400), (396, 390, 426, 435), (356, 396, 435, 397), (397, 435, 398, 357), (392, 394, 418, 401), (431, 451, 443, 395), (444, 460, 453, 437), (417, 445, 439, 383), (418, 446, 436, 380), (381, 437, 450, 430), (419, 447, 438, 382), (388, 440, 444, 416), (383, 439, 451, 431), (382, 438, 448, 424), (424, 448, 440, 388), (389, 441, 445, 417), (380, 436, 449, 425), (425, 449, 441, 389), (394, 442, 446, 418), (395, 443, 447, 419), (430, 450, 442, 394), (416, 444, 437, 381), (465, 468, 470, 457), (439, 455, 467, 451), (440, 456, 460, 444), (445, 461, 455, 439), (441, 457, 461, 445), (446, 462, 452, 436), (442, 458, 462, 446), (447, 463, 454, 438), (443, 459, 463, 447), (448, 464, 456, 440), (438, 454, 464, 448), (449, 465, 457, 441), (436, 452, 465, 449), (450, 466, 458, 442), (437, 453, 466, 450), (451, 467, 459, 443), (468, 480, 481, 470), (452, 468, 465), (466, 474, 471, 458), (453, 469, 474, 466), (467, 475, 472, 459), (460, 469, 453), (455, 470, 475, 467), (456, 469, 460), (461, 470, 455), (457, 470, 461), (462, 468, 452), (458, 471, 468, 462), (463, 473, 469, 454), (459, 472, 473, 463), (464, 469, 456), (454, 469, 464), (483, 482, 479, 478, 481, 480, 477, 476), (471, 477, 480, 468), (474, 476, 477, 471), (473, 482, 483, 469), (469, 483, 476, 474), (475, 478, 479, 472), (470, 481, 478, 475), (472, 479, 482, 473), (635, 630, 495, 546), (490, 533, 521, 341), (337, 487, 493, 346), (340, 539, 542, 347), (339, 499, 501, 488), (629, 627, 351, 355), (492, 345, 522, 534), (563, 577, 487, 337), (335, 496, 500, 499, 339), (627, 628, 354, 351), (631, 636, 545, 494), (511, 525, 489, 529), (541, 348, 507), (633, 631, 494, 353), (346, 493, 530, 519), (488, 501, 498, 484), (496, 503, 505, 497), (491, 506, 504, 342), (342, 504, 503, 496, 335), (500, 496, 497, 502), (502, 501, 499, 500), (506, 505, 503, 504), (498, 497, 505, 506), (501, 502, 497, 498), (484, 498, 506, 491), (579, 580, 513, 512), (514, 554, 552, 532, 533), (525, 524, 509, 508), (511, 550, 548, 524, 525), (533, 532, 520, 521), (535, 534, 522, 523), (529, 528, 549, 550, 511), (508, 509, 526, 527), (516, 517, 528, 529), (518, 519, 530, 531), (527, 526, 553, 554, 514), (484, 491, 507), (548, 550, 549), (552, 554, 553), (581, 582, 537, 536), (543, 542, 539, 538), (536, 537, 541, 540), (600, 612, 547, 546), (535, 507, 542), (634, 635, 546, 547), (540, 541, 507, 551), (636, 637, 544, 545), (582, 565, 343, 537), (512, 513, 515, 510), (578, 579, 512, 486), (352, 350, 349, 495), (486, 512, 510, 492), (487, 555, 562, 536), (577, 586, 555, 487), (611, 602, 559, 545), (601, 613, 558, 557), (587, 588, 562, 561), (559, 560, 557, 558), (555, 556, 561, 562), (585, 587, 561, 556), (614, 619, 622, 601), (614, 602, 588, 587), (556, 555, 586, 585), (536, 562, 588, 581), (595, 613, 586, 577), (596, 597, 579, 578), (599, 591, 565, 582), (538, 539, 584, 583), (611, 599, 582, 581), (597, 598, 580, 579), (589, 595, 577, 563), (392, 401, 576, 572), (368, 406, 575, 568), (363, 404, 574, 570), (360, 428, 573, 566), (428, 392, 572, 573), (404, 364, 571, 574), (406, 366, 569, 575), (401, 361, 567, 576), (591, 605, 571, 565), (594, 603, 567, 570), (592, 604, 569, 566), (590, 612, 584, 564), (600, 596, 578, 583), (340, 368, 568, 564), (546, 495, 596, 600), (354, 547, 612, 590), (374, 376, 604, 592), (378, 373, 603, 594), (355, 379, 605, 591), (353, 494, 595, 589), (349, 350, 598, 597), (545, 544, 599, 611), (544, 355, 591, 599), (495, 349, 597, 596), (494, 558, 613, 595), (560, 559, 602, 614), (557, 560, 614, 601), (585, 586, 613, 601), (581, 588, 602, 611), (583, 584, 612, 600), (572, 576, 610, 606), (568, 575, 609, 593), (570, 574, 608, 594), (566, 573, 607, 592), (573, 572, 606, 607), (574, 571, 605, 608), (575, 569, 604, 609), (576, 567, 603, 610), (564, 568, 593, 590), (617, 625, 624, 616), (601, 622, 621, 585), (585, 621, 620, 587), (587, 620, 619, 614), (615, 619, 620, 616), (616, 620, 621, 617), (617, 621, 622, 618), (618, 622, 619, 615), (626, 623, 624, 625), (618, 626, 625, 617), (616, 624, 623, 615), (615, 623, 626, 618), (552, 553, 637, 636), (548, 549, 635, 634), (520, 532, 631, 633), (532, 552, 636, 631), (509, 524, 628, 627), (526, 509, 627, 629), (528, 640, 645, 549), (528, 517, 632, 630), (524, 548, 634, 628), (553, 526, 629, 637), (635, 642, 639, 630), (549, 645, 642, 635), (630, 639, 640, 528), (639, 638, 641, 640), (643, 642, 645, 644), (640, 641, 644, 645), (642, 643, 638, 639), (643, 652, 651, 638), (648, 664, 663, 647), (641, 650, 653, 644), (644, 653, 652, 643), (638, 651, 650, 641), (654, 650, 651, 655), (656, 652, 653, 657), (657, 653, 650, 654), (655, 651, 652, 656), (646, 654, 655, 647), (648, 656, 657, 649), (649, 657, 654, 646), (647, 655, 656, 648), (658, 666, 669, 661), (649, 665, 664, 648), (646, 662, 665, 649), (647, 663, 662, 646), (658, 662, 663, 659), (660, 664, 665, 661), (661, 665, 662, 658), (659, 663, 664, 660), (669, 666, 667, 668), (659, 667, 666, 658), (660, 668, 667, 659), (661, 669, 668, 660), (157, 208, 199), (492, 534, 543), (531, 530, 551), (551, 507, 531), (196, 216, 195), (216, 196, 172)])
me_cube.polygons.foreach_set('material_index', [0, 0, 0, 3, 0, 0, 0, 0, 0, 0, 0, 0, 0, 0, 0, 0, 0, 0, 0, 0, 0, 0, 0, 0, 0, 0, 0, 0, 0, 0, 0, 0, 0, 0, 0, 0, 0, 0, 0, 0, 0, 0, 0, 0, 0, 0, 0, 0, 0, 0, 0, 0, 0, 0, 0, 0, 0, 0, 3, 0, 0, 3, 0, 0, 0, 0, 0, 0, 0, 0, 0, 0, 0, 0, 3, 0, 0, 0, 0, 0, 0, 0, 0, 0, 0, 0, 0, 0, 0, 0, 0, 0, 0, 0, 0, 0, 0, 3, 0, 0, 0, 0, 0, 0, 0, 0, 0, 0, 0, 0, 0, 0, 0, 0, 0, 0, 0, 0, 0, 0, 0, 3, 0, 3, 0, 0, 0, 0, 3, 0, 3, 0, 0, 0, 0, 3, 0, 0, 0, 0, 0, 0, 0, 0, 0, 0, 0, 0, 0, 0, 0, 0, 3, 3, 3, 3, 3, 3, 3, 0, 0, 0, 0, 0, 0, 0, 0, 0, 0, 0, 0, 0, 0, 0, 0, 0, 0, 0, 0, 0, 0, 0, 0, 0, 1, 0, 0, 0, 0, 0, 0, 0, 0, 0, 0, 3, 0, 0, 0, 0, 0, 0, 0, 0, 0, 0, 0, 1, 0, 0, 0, 0, 0, 0, 0, 0, 0, 0, 0, 0, 0, 0, 0, 0, 0, 0, 0, 0, 1, 0, 0, 0, 0, 0, 0, 0, 0, 0, 0, 0, 0, 0, 0, 0, 0, 0, 0, 0, 0, 0, 1, 0, 0, 0, 0, 0, 0, 0, 0, 0, 0, 0, 0, 0, 0, 0, 0, 0, 0, 0, 0, 0, 0, 0, 0, 0, 0, 2, 0, 0, 0, 0, 0, 0, 0, 0, 0, 0, 0, 0, 0, 0, 0, 0, 0, 0, 0, 0, 0, 0, 0, 0, 0, 0, 0, 0, 0, 0, 0, 0, 0, 0, 0, 0, 0, 0, 0, 0, 0, 0, 0, 0, 0, 0, 0, 0, 3, 0, 0, 0, 0, 0, 0, 0, 0, 0, 0, 0, 0, 0, 0, 0, 0, 0, 0, 0, 0, 0, 0, 0, 0, 0, 0, 0, 0, 0, 0, 0, 0, 0, 0, 0, 0, 0, 0, 0, 0, 0, 0, 0, 0, 0, 0, 0, 0, 0, 0, 0, 0, 0, 0, 3, 0, 0, 3, 0, 0, 0, 0, 0, 0, 0, 0, 0, 0, 0, 0, 3, 0, 0, 0, 0, 0, 0, 0, 0, 0, 0, 0, 0, 0, 0, 0, 0, 0, 0, 0, 0, 0, 0, 3, 0, 0, 0, 0, 0, 0, 0, 0, 0, 0, 0, 0, 0, 0, 0, 0, 0, 0, 0, 0, 0, 0, 0, 3, 0, 3, 0, 0, 0, 0, 3, 0, 3, 0, 0, 0, 0, 3, 0, 0, 0, 0, 0, 0, 0, 0, 0, 0, 0, 0, 0, 0, 0, 0, 3, 3, 3, 3, 3, 3, 3, 0, 0, 0, 0, 0, 0, 0, 0, 0, 0, 0, 0, 0, 0, 0, 0, 0, 0, 0, 0, 0, 0, 0, 0, 0, 1, 0, 0, 0, 0, 0, 0, 0, 0, 0, 0, 3, 0, 0, 0, 0, 0, 0, 0, 0, 0, 0, 0, 1, 0, 0, 0, 0, 0, 0, 0, 0, 0, 0, 0, 0, 0, 0, 0, 0, 0, 0, 0, 0, 1, 0, 0, 0, 0, 0, 0, 0, 0, 0, 0, 0, 0, 0, 0, 0, 0, 0, 0, 0, 0, 0, 1, 0, 0, 0, 0, 0, 0, 0, 0, 0, 0, 0, 0, 0, 0, 0, 0, 0, 0, 0, 0, 0, 0, 0, 0, 0, 0, 2, 0, 0, 0, 0, 0, 0, 0, 0, 0, 0, 0, 0, 0, 0, 0, 0, 0, 0, 0, 0, 0, 0, 0, 0, 0, 0, 0, 0, 0, 0, 0, 0, 0, 0, 0, 0, 0, 0, 0, 0, 0, 0, 0, 0, 0, 0, 0, 0, 0, 0, 0])
_uv = me_cube.uv_layers.new(name='UVMap')
_uv.uv.foreach_set('vector', [0.1486, 0.6875, 0.1875, 0.6875, 0.1875, 0.7264, 0.1486, 0.7264, 0.8125, 0.6875, 0.8514, 0.7264, 0.8125, 0.7264, 0.418, 0.02928, 0.4375, 0.02928, 0.4375, 0.0625, 0.418, 0.0625, 0.8125, 0.5625, 0.8514, 0.625, 0.8125, 0.625, 0.4537, 0.1875, 0.4375, 0.1875, 0.4375, 0.1875, 0.4537, 0.1875, 0.75, 0.5236, 0.8125, 0.5236, 0.8125, 0.5625, 0.75, 0.5625, 0.1875, 0.5625, 0.25, 0.5625, 0.25, 0.625, 0.1875, 0.625, 0.1486, 0.5625, 0.1875, 0.5625, 0.1875, 0.625, 0.1486, 0.625, 0.4812, 0.2793, 0.5, 0.2793, 0.5, 0.3125, 0.4812, 0.3125, 0.5, 0.9375, 0.5625, 0.9375, 0.5625, 0.9707, 0.5, 0.9707, 0.5625, 0.125, 0.5625, 0.1875, 0.5625, 0.1875, 0.5625, 0.125, 0.8125, 0.5, 0.5625, 0.2793, 0.5625, 0.2207, 0.8125, 0.5236, 0.75, 0.6875, 0.8125, 0.6875, 0.8125, 0.7264, 0.75, 0.7264, 0.5625, 0.0625, 0.6014, 0.125, 0.5625, 0.125, 0.1875, 0.625, 0.25, 0.625, 0.25, 0.6875, 0.1875, 0.6875, 0.5, 0.02928, 0.5625, 0.02928, 0.5625, 0.0625, 0.5, 0.0625, 0.5625, 0.1875, 0.6014, 0.2207, 0.5625, 0.2207, 0.5625, 0.125, 0.6014, 0.1875, 0.5625, 0.1875, 0.4375, 0.9707, 0.4375, 0.9375, 0.4375, 0.9375, 0.4375, 0.9707, 0.4742, 0.1121, 0.4742, 0.09922, 0.4742, 0.09922, 0.4742, 0.1121, 0.5625, 0.3125, 0.5625, 0.375, 0.5625, 0.375, 0.5625, 0.3125, 0.4375, 0.125, 0.4375, 0.0625, 0.4375, 0.0625, 0.4375, 0.125, 0.4812, 0.1875, 0.5, 0.1875, 0.5, 0.2207, 0.4812, 0.2207, 0.5, 0.2793, 0.5625, 0.2793, 0.5625, 0.3125, 0.5, 0.3125, 0.418, 0.1875, 0.4375, 0.1875, 0.4375, 0.2207, 0.418, 0.2207, 0.1486, 0.625, 0.1875, 0.625, 0.1875, 0.6875, 0.1486, 0.6875, 0.418, 0.3125, 0.4375, 0.3125, 0.4375, 0.375, 0.418, 0.375, 0.5625, 0.9375, 0.6014, 0.9375, 0.6014, 0.9707, 0.5625, 0.9707, 0.8125, 0.5236, 0.8514, 0.5625, 0.8125, 0.5625, 0.1875, 0.5236, 0.25, 0.5236, 0.25, 0.5625, 0.1875, 0.5625, 0.4709, 0.1508, 0.4742, 0.1508, 0.4742, 0.1617, 0.4709, 0.1617, 0.5, 0.0625, 0.5625, 0.0625, 0.5625, 0.0625, 0.5, 0.0625, 0.5625, 0.0625, 0.5625, 0.125, 0.5625, 0.125, 0.5625, 0.0625, 0.5258, 0.1508, 0.5367, 0.1508, 0.5367, 0.1617, 0.5258, 0.1617, 0.4709, 0.08828, 0.4742, 0.08828, 0.4742, 0.09922, 0.4709, 0.09922, 0.4375, 0.1875, 0.4375, 0.125, 0.4375, 0.125, 0.4375, 0.1875, 0.4812, 0.0625, 0.5, 0.0625, 0.5, 0.0625, 0.4812, 0.0625, 0.5625, 0.1875, 0.5, 0.1875, 0.5, 0.1875, 0.5625, 0.1875, 0.5432, 0.125, 0.5496, 0.1379, 0.5367, 0.1508, 0.5367, 0.1379, 0.4871, 0.1508, 0.4742, 0.1508, 0.4742, 0.1508, 0.4871, 0.1508, 0.5, 0.08184, 0.5129, 0.07539, 0.5258, 0.08828, 0.5129, 0.08828, 0.5, 0.1682, 0.5129, 0.1617, 0.5258, 0.1617, 0.5129, 0.1746, 0.4568, 0.125, 0.4633, 0.1379, 0.4633, 0.1508, 0.4504, 0.1379, 0.5367, 0.1121, 0.5258, 0.1121, 0.5258, 0.09922, 0.5367, 0.09922, 0.4871, 0.08828, 0.4871, 0.09922, 0.4742, 0.09922, 0.4742, 0.08828, 0.4871, 0.1508, 0.4871, 0.1617, 0.4742, 0.1617, 0.4742, 0.1508, 0.5496, 0.1746, 0.5129, 0.1746, 0.5258, 0.1617, 0.5367, 0.1617, 0.5496, 0.07539, 0.5129, 0.07539, 0.5, 0.0625, 0.5625, 0.0625, 0.5496, 0.1379, 0.5496, 0.1746, 0.5367, 0.1617, 0.5367, 0.1508, 0.5496, 0.07539, 0.5496, 0.1121, 0.5367, 0.09922, 0.5367, 0.08828, 0.4661, 0.1121, 0.4633, 0.1121, 0.4633, 0.09922, 0.4661, 0.09922, 0.4599, 0.1746, 0.4504, 0.1746, 0.4633, 0.1617, 0.4661, 0.1617, 0.4599, 0.07539, 0.4504, 0.07539, 0.4375, 0.0625, 0.4537, 0.0625, 0.4504, 0.1379, 0.4504, 0.1746, 0.4375, 0.1875, 0.4375, 0.125, 0.4504, 0.07539, 0.4504, 0.1121, 0.4375, 0.125, 0.4375, 0.0625, 0.5258, 0.08828, 0.5367, 0.08828, 0.5367, 0.09922, 0.5258, 0.09922, 0.5258, 0.1379, 0.5258, 0.1508, 0.5258, 0.1508, 0.5258, 0.1379, 0.5129, 0.09922, 0.5258, 0.09922, 0.5258, 0.09922, 0.5129, 0.09922, 0.4871, 0.09922, 0.5, 0.09922, 0.5, 0.09922, 0.4871, 0.09922, 0.5129, 0.1508, 0.5129, 0.1617, 0.5, 0.1617, 0.5, 0.1508, 0.5129, 0.08828, 0.5129, 0.09922, 0.5, 0.09922, 0.5, 0.08828, 0.5129, 0.1508, 0.5, 0.1508, 0.5, 0.1508, 0.5129, 0.1508, 0.5258, 0.1121, 0.5258, 0.125, 0.5258, 0.125, 0.5258, 0.1121, 0.4661, 0.1379, 0.4633, 0.1379, 0.4633, 0.125, 0.4661, 0.125, 0.5367, 0.1379, 0.5258, 0.1379, 0.5258, 0.125, 0.5367, 0.125, 0.4742, 0.1379, 0.4742, 0.125, 0.4742, 0.125, 0.4742, 0.1379, 0.4742, 0.1508, 0.4742, 0.1379, 0.4742, 0.1379, 0.4742, 0.1508, 0.5367, 0.1508, 0.5258, 0.1508, 0.5258, 0.1379, 0.5367, 0.1379, 0.4661, 0.1508, 0.4633, 0.1508, 0.4633, 0.1379, 0.4661, 0.1379, 0.5258, 0.09922, 0.5258, 0.1121, 0.5258, 0.1121, 0.5258, 0.09922, 0.5258, 0.1508, 0.5129, 0.1508, 0.5129, 0.1508, 0.5258, 0.1508, 0.5258, 0.08828, 0.5258, 0.09922, 0.5129, 0.09922, 0.5129, 0.08828, 0.5258, 0.1508, 0.5258, 0.1617, 0.5129, 0.1617, 0.5129, 0.1508, 0.4742, 0.09922, 0.4871, 0.09922, 0.4871, 0.09922, 0.4742, 0.09922, 0.5, 0.09922, 0.5129, 0.09922, 0.5129, 0.09922, 0.5, 0.09922, 0.5258, 0.125, 0.5258, 0.1379, 0.5258, 0.1379, 0.5258, 0.125, 0.4633, 0.08828, 0.4633, 0.09922, 0.4504, 0.1121, 0.4504, 0.07539, 0.4633, 0.1508, 0.4633, 0.1617, 0.4504, 0.1746, 0.4504, 0.1379, 0.4661, 0.08828, 0.4633, 0.08828, 0.4504, 0.07539, 0.4599, 0.07539, 0.4537, 0.1875, 0.4375, 0.1875, 0.4504, 0.1746, 0.4599, 0.1746, 0.4661, 0.125, 0.4633, 0.125, 0.4633, 0.1121, 0.4661, 0.1121, 0.5625, 0.0625, 0.5625, 0.125, 0.5496, 0.1121, 0.5496, 0.07539, 0.5625, 0.125, 0.5625, 0.1875, 0.5496, 0.1746, 0.5496, 0.1379, 0.5367, 0.08828, 0.5258, 0.08828, 0.5129, 0.07539, 0.5496, 0.07539, 0.5625, 0.1875, 0.5, 0.1875, 0.5129, 0.1746, 0.5496, 0.1746, 0.5, 0.1508, 0.5, 0.1617, 0.4871, 0.1617, 0.4871, 0.1508, 0.5, 0.08828, 0.5, 0.09922, 0.4871, 0.09922, 0.4871, 0.08828, 0.5367, 0.125, 0.5258, 0.125, 0.5258, 0.1121, 0.5367, 0.1121, 0.4504, 0.1121, 0.4568, 0.125, 0.4504, 0.1379, 0.4375, 0.125, 0.4633, 0.09922, 0.4633, 0.1121, 0.4568, 0.125, 0.4504, 0.1121, 0.4633, 0.1121, 0.4633, 0.125, 0.4633, 0.1379, 0.4568, 0.125, 0.4871, 0.1746, 0.5, 0.1682, 0.5129, 0.1746, 0.5, 0.1875, 0.4742, 0.1617, 0.4871, 0.1617, 0.5, 0.1682, 0.4871, 0.1746, 0.4871, 0.1617, 0.5, 0.1617, 0.5129, 0.1617, 0.5, 0.1682, 0.4871, 0.08828, 0.5, 0.08184, 0.5129, 0.08828, 0.5, 0.08828, 0.4742, 0.08828, 0.4871, 0.07539, 0.5, 0.08184, 0.4871, 0.08828, 0.4871, 0.07539, 0.5, 0.0625, 0.5129, 0.07539, 0.5, 0.08184, 0.5, 0.1508, 0.4871, 0.1508, 0.4871, 0.1508, 0.5, 0.1508, 0.5367, 0.1121, 0.5432, 0.125, 0.5367, 0.1379, 0.5367, 0.125, 0.5367, 0.09922, 0.5496, 0.1121, 0.5432, 0.125, 0.5367, 0.1121, 0.5496, 0.1121, 0.5625, 0.125, 0.5496, 0.1379, 0.5432, 0.125, 0.4742, 0.125, 0.4742, 0.1121, 0.4742, 0.1121, 0.4742, 0.125, 0.5258, 0.1121, 0.5258, 0.125, 0.5258, 0.125, 0.5258, 0.1121, 0.4871, 0.1508, 0.4742, 0.1508, 0.4742, 0.1508, 0.4871, 0.1508, 0.5129, 0.09922, 0.5258, 0.09922, 0.5258, 0.09922, 0.5129, 0.09922, 0.4742, 0.1121, 0.4742, 0.09922, 0.4742, 0.09922, 0.4742, 0.1121, 0.4742, 0.1508, 0.4742, 0.1379, 0.4742, 0.1379, 0.4742, 0.1508, 0.5258, 0.1379, 0.5258, 0.1508, 0.5258, 0.1508, 0.5258, 0.1379, 0.5, 0.1508, 0.4871, 0.1508, 0.4871, 0.1508, 0.5, 0.1508, 0.5258, 0.09922, 0.5258, 0.1121, 0.5258, 0.1121, 0.5258, 0.09922, 0.5258, 0.1508, 0.5129, 0.1508, 0.5129, 0.1508, 0.5258, 0.1508, 0.5129, 0.1508, 0.5, 0.1508, 0.5, 0.1508, 0.5129, 0.1508, 0.5, 0.09922, 0.5129, 0.09922, 0.5129, 0.09922, 0.5, 0.09922, 0.4742, 0.09922, 0.4871, 0.09922, 0.4871, 0.09922, 0.4742, 0.09922, 0.4871, 0.09922, 0.5, 0.09922, 0.5, 0.09922, 0.4871, 0.09922, 0.4742, 0.125, 0.4742, 0.1121, 0.4742, 0.1121, 0.4742, 0.125, 0.5258, 0.125, 0.5258, 0.1379, 0.5258, 0.1379, 0.5258, 0.125, 0.4742, 0.1379, 0.4742, 0.125, 0.4742, 0.125, 0.4742, 0.1379, 0.4871, 0.1508, 0.4742, 0.1508, 0.4742, 0.1508, 0.4871, 0.1508, 0.4871, 0.09922, 0.5, 0.09922, 0.5, 0.09922, 0.4871, 0.09922, 0.5258, 0.09922, 0.5258, 0.1121, 0.5258, 0.1121, 0.5258, 0.09922, 0.5, 0.1508, 0.4871, 0.1508, 0.4871, 0.1508, 0.5, 0.1508, 0.5129, 0.09922, 0.5258, 0.09922, 0.5258, 0.09922, 0.5129, 0.09922, 0.5, 0.09922, 0.5129, 0.09922, 0.5129, 0.09922, 0.5, 0.09922, 0.4742, 0.1121, 0.4742, 0.09922, 0.4742, 0.09922, 0.4742, 0.1121, 0.4742, 0.125, 0.4742, 0.1121, 0.4742, 0.1121, 0.4742, 0.125, 0.5258, 0.1379, 0.5258, 0.1508, 0.5258, 0.1508, 0.5258, 0.1379, 0.5258, 0.125, 0.5258, 0.1379, 0.5258, 0.1379, 0.5258, 0.125, 0.5129, 0.1508, 0.5, 0.1508, 0.5, 0.1508, 0.5129, 0.1508, 0.5258, 0.1508, 0.5129, 0.1508, 0.5129, 0.1508, 0.5258, 0.1508, 0.4871, 0.09922, 0.5, 0.09922, 0.5, 0.09922, 0.4871, 0.09922, 0.4742, 0.09922, 0.4871, 0.09922, 0.4871, 0.09922, 0.4742, 0.09922, 0.4742, 0.1379, 0.4742, 0.125, 0.4742, 0.125, 0.4742, 0.1379, 0.4742, 0.1508, 0.4742, 0.1379, 0.4742, 0.1379, 0.4742, 0.1508, 0.5258, 0.1121, 0.5258, 0.125, 0.5258, 0.125, 0.5258, 0.1121, 0.4871, 0.09922, 0.5, 0.09922, 0.5, 0.09922, 0.4871, 0.09922, 0.4742, 0.09922, 0.4871, 0.09922, 0.4742, 0.09922, 0.4742, 0.1379, 0.4742, 0.125, 0.4742, 0.125, 0.4742, 0.1379, 0.4742, 0.1508, 0.4742, 0.1379, 0.4742, 0.1379, 0.4742, 0.1508, 0.5258, 0.1121, 0.5258, 0.125, 0.5258, 0.125, 0.5258, 0.1121, 0.4871, 0.1508, 0.4742, 0.1508, 0.4871, 0.1508, 0.5258, 0.09922, 0.5258, 0.1121, 0.5258, 0.1121, 0.5258, 0.09922, 0.5, 0.1508, 0.4871, 0.1508, 0.5, 0.1508, 0.5129, 0.09922, 0.5258, 0.09922, 0.5129, 0.09922, 0.5, 0.09922, 0.5129, 0.09922, 0.5, 0.09922, 0.4742, 0.1121, 0.4742, 0.09922, 0.4742, 0.1121, 0.4742, 0.125, 0.4742, 0.1121, 0.4742, 0.1121, 0.4742, 0.125, 0.5258, 0.1379, 0.5258, 0.1508, 0.5258, 0.1508, 0.5258, 0.1379, 0.5258, 0.125, 0.5258, 0.1379, 0.5258, 0.1379, 0.5258, 0.125, 0.5129, 0.1508, 0.5, 0.1508, 0.5129, 0.1508, 0.5258, 0.1508, 0.5129, 0.1508, 0.5258, 0.1508, 0.4742, 0.1508, 0.4742, 0.1379, 0.4742, 0.125, 0.4871, 0.09922, 0.5258, 0.09922, 0.5258, 0.1121, 0.5258, 0.125, 0.5258, 0.1379, 0.4742, 0.125, 0.4742, 0.1121, 0.4742, 0.1121, 0.4742, 0.125, 0.4742, 0.1379, 0.4742, 0.125, 0.4742, 0.125, 0.4742, 0.1379, 0.5258, 0.1379, 0.5258, 0.1508, 0.5258, 0.1508, 0.5258, 0.1379, 0.4742, 0.1508, 0.4742, 0.1379, 0.4742, 0.1379, 0.4742, 0.1508, 0.5258, 0.1121, 0.5258, 0.125, 0.5258, 0.125, 0.5258, 0.1121, 0.5258, 0.09922, 0.5258, 0.1121, 0.5258, 0.1121, 0.5258, 0.09922, 0.5258, 0.125, 0.5258, 0.1379, 0.5258, 0.1379, 0.5258, 0.125, 0.418, 0.2793, 0.4375, 0.2793, 0.4375, 0.3125, 0.418, 0.3125, 0.1875, 0.6875, 0.25, 0.6875, 0.25, 0.7264, 0.1875, 0.7264, 0.5, 0.875, 0.5625, 0.875, 0.5625, 0.9375, 0.5, 0.9375, 0.5, 0.1875, 0.5625, 0.1875, 0.5625, 0.2207, 0.5, 0.2207, 0.75, 0.5625, 0.8125, 0.5625, 0.8125, 0.5625, 0.75, 0.5625, 0.418, 0.0625, 0.4375, 0.0625, 0.4375, 0.125, 0.418, 0.125, 0.5625, 0.3125, 0.6014, 0.3125, 0.6014, 0.375, 0.5625, 0.375, 0.4812, 0.875, 0.5, 0.875, 0.5, 0.9375, 0.4812, 0.9375, 0.0, 0.0, 0.0, 0.0, 0.0, 0.0, 0.0, 0.0, 0.0, 0.0, 0.418, 0.125, 0.4375, 0.125, 0.4375, 0.1875, 0.418, 0.1875, 0.418, 0.9375, 0.4375, 0.9375, 0.4375, 0.9707, 0.418, 0.9707, 0.1486, 0.5236, 0.1875, 0.5236, 0.1875, 0.5625, 0.1486, 0.5625, 0.5625, 0.02928, 0.6014, 0.0625, 0.5625, 0.0625, 0.418, 0.875, 0.4375, 0.875, 0.4375, 0.9375, 0.418, 0.9375, 0.5625, 0.875, 0.6014, 0.875, 0.6014, 0.9375, 0.5625, 0.9375, 0.8125, 0.5625, 0.8125, 0.625, 0.8125, 0.625, 0.8125, 0.5625, 0.75, 0.625, 0.7965, 0.625, 0.7965, 0.6715, 0.75, 0.6715, 0.8125, 0.6875, 0.75, 0.6875, 0.75, 0.6875, 0.8125, 0.6875, 0.0, 0.0, 0.0, 0.0, 0.0, 0.0, 0.0, 0.0, 0.0, 0.0, 0.75, 0.5785, 0.7965, 0.5785, 0.7965, 0.625, 0.75, 0.625, 0.7965, 0.5785, 0.75, 0.5785, 0.75, 0.5625, 0.8125, 0.5625, 0.8125, 0.6875, 0.75, 0.6875, 0.75, 0.6715, 0.7965, 0.6715, 0.8125, 0.625, 0.8125, 0.6875, 0.7965, 0.6715, 0.7965, 0.625, 0.8125, 0.5625, 0.8125, 0.625, 0.7965, 0.625, 0.7965, 0.5785, 0.8125, 0.625, 0.8125, 0.6875, 0.8125, 0.6875, 0.8125, 0.625, 0.4812, 0.3125, 0.5, 0.3125, 0.5, 0.375, 0.4812, 0.375, 0.375, 0.9764, 0.375, 0.9375, 0.3986, 0.9375, 0.3986, 0.9707, 0.3817, 0.9831, 0.375, 0.1875, 0.375, 0.125, 0.3986, 0.125, 0.3986, 0.1875, 0.375, 0.2264, 0.375, 0.1875, 0.3986, 0.1875, 0.3986, 0.2207, 0.3817, 0.2331, 0.375, 0.9375, 0.375, 0.875, 0.3986, 0.875, 0.3986, 0.9375, 0.8125, 0.5236, 0.75, 0.5236, 0.75, 0.5, 0.8125, 0.5, 0.375, 0.3125, 0.375, 0.2736, 0.3817, 0.2669, 0.3986, 0.2793, 0.3986, 0.3125, 0.375, 0.125, 0.375, 0.0625, 0.3986, 0.0625, 0.3986, 0.125, 0.375, 0.375, 0.375, 0.3125, 0.3986, 0.3125, 0.3986, 0.375, 0.75, 0.7264, 0.8125, 0.7264, 0.8125, 0.75, 0.75, 0.75, 0.375, 0.0625, 0.375, 0.02357, 0.3817, 0.01691, 0.3986, 0.02928, 0.3986, 0.0625, 0.8125, 0.625, 0.8514, 0.6875, 0.8125, 0.6875, 0.3986, 0.2207, 0.3888, 0.2402, 0.3817, 0.2331, 0.3839, -1.863e-09, 0.3986, 0.02928, 0.3817, 0.01691, 0.4812, 0.0, 0.5, 0.0, 0.5, 0.02928, 0.4812, 0.02928, 0.5625, 0.2793, 0.5, 0.2793, 0.5, 0.2207, 0.5625, 0.2207, 0.5, 0.0, 0.5625, 0.0, 0.5625, 0.02928, 0.5, 0.02928, 0.4537, 0.2793, 0.4375, 0.2793, 0.4375, 0.2207, 0.4537, 0.2207, 0.8125, 0.5236, 0.5625, 0.2207, 0.8514, 0.5625, 0.418, 0.2207, 0.4375, 0.2207, 0.4375, 0.2793, 0.418, 0.2793, 0.5625, 0.0, 0.6014, 0.0, 0.6014, 0.02928, 0.5625, 0.02928, 0.418, 0.0, 0.4375, 0.0, 0.4375, 0.02928, 0.418, 0.02928, 0.4812, 0.02928, 0.5, 0.02928, 0.5, 0.0625, 0.4812, 0.0625, 0.5, 0.3125, 0.5625, 0.3125, 0.5625, 0.375, 0.5, 0.375, 0.4812, 0.3125, 0.5, 0.3125, 0.5, 0.3125, 0.4812, 0.3125, 0.4375, 0.375, 0.4375, 0.3125, 0.4375, 0.3125, 0.4375, 0.375, 0.5, 0.3125, 0.5625, 0.3125, 0.5625, 0.3125, 0.5, 0.3125, 0.5, 0.9375, 0.5, 0.9707, 0.5, 0.9707, 0.5, 0.9375, 0.4812, 0.9375, 0.5, 0.9375, 0.5, 0.9375, 0.4812, 0.9375, 0.4537, 0.0, 0.4375, 0.0, 0.4375, 0.0, 0.4537, 0.0, 0.4563, 0.9442, 0.4429, 0.9442, 0.4375, 0.9375, 0.4537, 0.9375, 0.4791, 0.0, 0.4946, 0.0, 0.5, 0.0, 0.4812, 0.0, 0.4375, 0.9707, 0.4375, 0.9375, 0.4429, 0.9442, 0.4429, 0.964, 0.5, 0.9375, 0.5, 0.9707, 0.4946, 0.964, 0.4946, 0.9442, 0.4791, 0.9442, 0.4946, 0.9442, 0.4946, 0.964, 0.4791, 0.964, 0.4563, 0.964, 0.4563, 0.9442, 0.4563, 0.9442, 0.4563, 0.964, 0.4563, 0.0, 0.4791, 0.0, 0.4812, 0.0, 0.4537, 0.0, 0.4946, 0.9442, 0.4791, 0.9442, 0.4812, 0.9375, 0.5, 0.9375, 0.5, 0.0, 0.4812, 0.0, 0.4812, 0.0, 0.5, 0.0, 0.4537, 0.9375, 0.4812, 0.9375, 0.4812, 0.9375, 0.4537, 0.9375, 0.4537, 0.3125, 0.4812, 0.3125, 0.4812, 0.3125, 0.4537, 0.3125, 0.4537, 0.02928, 0.4812, 0.02928, 0.4812, 0.0625, 0.4537, 0.0625, 0.5, 0.2793, 0.4812, 0.2793, 0.4812, 0.2207, 0.5, 0.2207, 0.4537, 0.0, 0.4812, 0.0, 0.4812, 0.02928, 0.4537, 0.02928, 0.4537, 0.3125, 0.4812, 0.3125, 0.4812, 0.375, 0.4537, 0.375, 0.4537, 0.875, 0.4812, 0.875, 0.4812, 0.9375, 0.4537, 0.9375, 0.4742, 0.125, 0.4709, 0.125, 0.4709, 0.1121, 0.4742, 0.1121, 0.5, 0.1875, 0.4812, 0.1875, 0.4761, 0.1746, 0.4871, 0.1746, 0.4742, 0.08828, 0.4709, 0.08828, 0.4761, 0.07539, 0.4871, 0.07539, 0.4742, 0.1508, 0.4709, 0.1508, 0.4709, 0.1379, 0.4742, 0.1379, 0.4742, 0.1379, 0.4709, 0.1379, 0.4709, 0.125, 0.4742, 0.125, 0.4871, 0.07539, 0.4761, 0.07539, 0.4812, 0.0625, 0.5, 0.0625, 0.4871, 0.1746, 0.4761, 0.1746, 0.4709, 0.1617, 0.4742, 0.1617, 0.4742, 0.1121, 0.4709, 0.1121, 0.4709, 0.09922, 0.4742, 0.09922, 0.4537, 0.0625, 0.4812, 0.0625, 0.4812, 0.0625, 0.4537, 0.0625, 0.4661, 0.08828, 0.4709, 0.08828, 0.4709, 0.09922, 0.4661, 0.09922, 0.4661, 0.1508, 0.4709, 0.1508, 0.4709, 0.1617, 0.4661, 0.1617, 0.4537, 0.1875, 0.4812, 0.1875, 0.4812, 0.2207, 0.4537, 0.2207, 0.4537, 0.2793, 0.4812, 0.2793, 0.4812, 0.3125, 0.4537, 0.3125, 0.5, 0.1875, 0.4812, 0.1875, 0.4812, 0.1875, 0.5, 0.1875, 0.4375, 0.2793, 0.4537, 0.2793, 0.4537, 0.3125, 0.4375, 0.3125, 0.4375, 0.1875, 0.4537, 0.1875, 0.4537, 0.2207, 0.4375, 0.2207, 0.4633, 0.1508, 0.4661, 0.1508, 0.4661, 0.1617, 0.4633, 0.1617, 0.4633, 0.08828, 0.4661, 0.08828, 0.4661, 0.09922, 0.4633, 0.09922, 0.4375, 0.0625, 0.4537, 0.0625, 0.4537, 0.0625, 0.4375, 0.0625, 0.4375, 0.875, 0.4537, 0.875, 0.4537, 0.9375, 0.4375, 0.9375, 0.4375, 0.3125, 0.4537, 0.3125, 0.4537, 0.375, 0.4375, 0.375, 0.4375, 0.0, 0.4537, 0.0, 0.4537, 0.02928, 0.4375, 0.02928, 0.4375, 0.02928, 0.4537, 0.02928, 0.4537, 0.0625, 0.4375, 0.0625, 0.4375, 0.3125, 0.4537, 0.3125, 0.4537, 0.3125, 0.4375, 0.3125, 0.4375, 0.9375, 0.4537, 0.9375, 0.4537, 0.9375, 0.4375, 0.9375, 0.4429, 0.0, 0.4563, 0.0, 0.4537, 0.0, 0.4375, 0.0, 0.4429, 0.9442, 0.4563, 0.9442, 0.4563, 0.964, 0.4429, 0.964, 0.4791, 0.9442, 0.4563, 0.9442, 0.4537, 0.9375, 0.4812, 0.9375, 0.4812, 0.0, 0.4537, 0.0, 0.4537, 0.0, 0.4812, 0.0, 0.4812, 0.2793, 0.4537, 0.2793, 0.4537, 0.2207, 0.4812, 0.2207, 0.4709, 0.125, 0.4661, 0.125, 0.4661, 0.1121, 0.4709, 0.1121, 0.4812, 0.1875, 0.4537, 0.1875, 0.4599, 0.1746, 0.4761, 0.1746, 0.4709, 0.08828, 0.4661, 0.08828, 0.4599, 0.07539, 0.4761, 0.07539, 0.4709, 0.1508, 0.4661, 0.1508, 0.4661, 0.1379, 0.4709, 0.1379, 0.4709, 0.1379, 0.4661, 0.1379, 0.4661, 0.125, 0.4709, 0.125, 0.4761, 0.07539, 0.4599, 0.07539, 0.4537, 0.0625, 0.4812, 0.0625, 0.4761, 0.1746, 0.4599, 0.1746, 0.4661, 0.1617, 0.4709, 0.1617, 0.4709, 0.1121, 0.4661, 0.1121, 0.4661, 0.09922, 0.4709, 0.09922, 0.4812, 0.1875, 0.4537, 0.1875, 0.4537, 0.1875, 0.4812, 0.1875, 0.4765, 0.9475, 0.4765, 0.9607, 0.4765, 0.9607, 0.4765, 0.9475, 0.4563, 0.9442, 0.4791, 0.9442, 0.4791, 0.9442, 0.4563, 0.9442, 0.4791, 0.9442, 0.4791, 0.964, 0.4791, 0.964, 0.4791, 0.9442, 0.4791, 0.0, 0.4563, 0.0, 0.4563, 0.0, 0.4791, 0.0, 0.4589, 0.9607, 0.4765, 0.9607, 0.4791, 0.964, 0.4563, 0.964, 0.4765, 0.9607, 0.4765, 0.9475, 0.4791, 0.9442, 0.4791, 0.964, 0.4765, 0.9475, 0.4589, 0.9475, 0.4563, 0.9442, 0.4791, 0.9442, 0.4589, 0.9475, 0.4589, 0.9607, 0.4563, 0.964, 0.4563, 0.9442, 0.4589, 0.9475, 0.4765, 0.9475, 0.4765, 0.9607, 0.4589, 0.9607, 0.4589, 0.9475, 0.4765, 0.9475, 0.4765, 0.9475, 0.4589, 0.9475, 0.4765, 0.9607, 0.4589, 0.9607, 0.4589, 0.9607, 0.4765, 0.9607, 0.4589, 0.9607, 0.4589, 0.9475, 0.4589, 0.9475, 0.4589, 0.9607, 0.3986, 0.0, 0.418, 0.0, 0.418, 0.02928, 0.3986, 0.02928, 0.3986, 0.2207, 0.418, 0.2207, 0.418, 0.2793, 0.3986, 0.2793, 0.3986, 0.875, 0.418, 0.875, 0.418, 0.9375, 0.3986, 0.9375, 0.3986, 0.9375, 0.418, 0.9375, 0.418, 0.9707, 0.3986, 0.9707, 0.3986, 0.125, 0.418, 0.125, 0.418, 0.1875, 0.3986, 0.1875, 0.3986, 0.0625, 0.418, 0.0625, 0.418, 0.125, 0.3986, 0.125, 0.3986, 0.3125, 0.3986, 0.2793, 0.3986, 0.2793, 0.3986, 0.3125, 0.3986, 0.3125, 0.418, 0.3125, 0.418, 0.375, 0.3986, 0.375, 0.3986, 0.1875, 0.418, 0.1875, 0.418, 0.2207, 0.3986, 0.2207, 0.3986, 0.02928, 0.418, 0.02928, 0.418, 0.0625, 0.3986, 0.0625, 0.418, 0.2793, 0.418, 0.3125, 0.418, 0.3125, 0.418, 0.2793, 0.3986, 0.2793, 0.418, 0.2793, 0.418, 0.2793, 0.3986, 0.2793, 0.418, 0.3125, 0.3986, 0.3125, 0.3986, 0.3125, 0.418, 0.3125, 0.418, 0.3125, 0.3986, 0.3125, 0.4019, 0.3084, 0.4147, 0.3084, 0.4147, 0.2834, 0.4019, 0.2834, 0.3986, 0.2793, 0.418, 0.2793, 0.3986, 0.3125, 0.3986, 0.2793, 0.4019, 0.2834, 0.4019, 0.3084, 0.418, 0.2793, 0.418, 0.3125, 0.4147, 0.3084, 0.4147, 0.2834, 0.4147, 0.2834, 0.4147, 0.3084, 0.4147, 0.3084, 0.4147, 0.2834, 0.4147, 0.2834, 0.4147, 0.3084, 0.4147, 0.3084, 0.4147, 0.2834, 0.4019, 0.3084, 0.4019, 0.2834, 0.4019, 0.2834, 0.4019, 0.3084, 0.4019, 0.2834, 0.4147, 0.2834, 0.4147, 0.2834, 0.4019, 0.2834, 0.4147, 0.3084, 0.4019, 0.3084, 0.4019, 0.3084, 0.4147, 0.3084, nan, nan, nan, nan, nan, nan, nan, nan, nan, nan, nan, nan, nan, nan, nan, nan, 0.4019, 0.2834, 0.4019, 0.3084, 0.4019, 0.3084, 0.4019, 0.2834, 0.4147, 0.3084, 0.4147, 0.2834, 0.4147, 0.2834, 0.4147, 0.3084, 0.4019, 0.3084, 0.4147, 0.3084, 0.4147, 0.3084, 0.4019, 0.3084, 0.4147, 0.2834, 0.4019, 0.2834, 0.4019, 0.2834, 0.4147, 0.2834, 0.4019, 0.2834, 0.4019, 0.3084, 0.4019, 0.3084, 0.4019, 0.2834, 0.4147, 0.3084, 0.4147, 0.2834, 0.4147, 0.2834, 0.4147, 0.3084, 0.4037, 0.3055, 0.4037, 0.2863, 0.4037, 0.2863, 0.4037, 0.3055, 0.4019, 0.2834, 0.4147, 0.2834, 0.4147, 0.2834, 0.4019, 0.2834, 0.4019, 0.3084, 0.4019, 0.2834, 0.4019, 0.2834, 0.4019, 0.3084, 0.4147, 0.3084, 0.4019, 0.3084, 0.4019, 0.3084, 0.4147, 0.3084, 0.4037, 0.3055, 0.4129, 0.3055, 0.4147, 0.3084, 0.4019, 0.3084, 0.4129, 0.2863, 0.4037, 0.2863, 0.4019, 0.2834, 0.4147, 0.2834, 0.4037, 0.2863, 0.4037, 0.3055, 0.4019, 0.3084, 0.4019, 0.2834, 0.4129, 0.3055, 0.4129, 0.2863, 0.4147, 0.2834, 0.4147, 0.3084, 0.4037, 0.2863, 0.4129, 0.2863, 0.4129, 0.3055, 0.4037, 0.3055, 0.4129, 0.3055, 0.4037, 0.3055, 0.4037, 0.3055, 0.4129, 0.3055, 0.4129, 0.2863, 0.4129, 0.3055, 0.4129, 0.3055, 0.4129, 0.2863, 0.4037, 0.2863, 0.4129, 0.2863, 0.4129, 0.2863, 0.4037, 0.2863, 0.1486, 0.6875, 0.1486, 0.7264, 0.1875, 0.7264, 0.1875, 0.6875, 0.8125, 0.6875, 0.8125, 0.7264, 0.8514, 0.7264, 0.418, 0.02928, 0.418, 0.0625, 0.4375, 0.0625, 0.4375, 0.02928, 0.8125, 0.5625, 0.8125, 0.625, 0.8514, 0.625, 0.4537, 0.1875, 0.4537, 0.1875, 0.4375, 0.1875, 0.4375, 0.1875, 0.75, 0.5236, 0.75, 0.5625, 0.8125, 0.5625, 0.8125, 0.5236, 0.1875, 0.5625, 0.1875, 0.625, 0.25, 0.625, 0.25, 0.5625, 0.1486, 0.5625, 0.1486, 0.625, 0.1875, 0.625, 0.1875, 0.5625, 0.4812, 0.2793, 0.4812, 0.3125, 0.5, 0.3125, 0.5, 0.2793, 0.5, 0.9375, 0.5, 0.9707, 0.5625, 0.9707, 0.5625, 0.9375, 0.5625, 0.125, 0.5625, 0.125, 0.5625, 0.1875, 0.5625, 0.1875, 0.8125, 0.5, 0.8125, 0.5236, 0.5625, 0.2207, 0.5625, 0.2793, 0.75, 0.6875, 0.75, 0.7264, 0.8125, 0.7264, 0.8125, 0.6875, 0.5625, 0.0625, 0.5625, 0.125, 0.6014, 0.125, 0.1875, 0.625, 0.1875, 0.6875, 0.25, 0.6875, 0.25, 0.625, 0.5, 0.02928, 0.5, 0.0625, 0.5625, 0.0625, 0.5625, 0.02928, 0.5625, 0.1875, 0.5625, 0.2207, 0.6014, 0.2207, 0.5625, 0.125, 0.5625, 0.1875, 0.6014, 0.1875, 0.4375, 0.9707, 0.4375, 0.9707, 0.4375, 0.9375, 0.4375, 0.9375, 0.4742, 0.1121, 0.4742, 0.1121, 0.4742, 0.09922, 0.4742, 0.09922, 0.5625, 0.3125, 0.5625, 0.3125, 0.5625, 0.375, 0.5625, 0.375, 0.4375, 0.125, 0.4375, 0.125, 0.4375, 0.0625, 0.4375, 0.0625, 0.4812, 0.1875, 0.4812, 0.2207, 0.5, 0.2207, 0.5, 0.1875, 0.5, 0.2793, 0.5, 0.3125, 0.5625, 0.3125, 0.5625, 0.2793, 0.418, 0.1875, 0.418, 0.2207, 0.4375, 0.2207, 0.4375, 0.1875, 0.1486, 0.625, 0.1486, 0.6875, 0.1875, 0.6875, 0.1875, 0.625, 0.418, 0.3125, 0.418, 0.375, 0.4375, 0.375, 0.4375, 0.3125, 0.5625, 0.9375, 0.5625, 0.9707, 0.6014, 0.9707, 0.6014, 0.9375, 0.8125, 0.5236, 0.8125, 0.5625, 0.8514, 0.5625, 0.1875, 0.5236, 0.1875, 0.5625, 0.25, 0.5625, 0.25, 0.5236, 0.4709, 0.1508, 0.4709, 0.1617, 0.4742, 0.1617, 0.4742, 0.1508, 0.5, 0.0625, 0.5, 0.0625, 0.5625, 0.0625, 0.5625, 0.0625, 0.5625, 0.0625, 0.5625, 0.0625, 0.5625, 0.125, 0.5625, 0.125, 0.5258, 0.1508, 0.5258, 0.1617, 0.5367, 0.1617, 0.5367, 0.1508, 0.4709, 0.08828, 0.4709, 0.09922, 0.4742, 0.09922, 0.4742, 0.08828, 0.4375, 0.1875, 0.4375, 0.1875, 0.4375, 0.125, 0.4375, 0.125, 0.4812, 0.0625, 0.4812, 0.0625, 0.5, 0.0625, 0.5, 0.0625, 0.5625, 0.1875, 0.5625, 0.1875, 0.5, 0.1875, 0.5, 0.1875, 0.5432, 0.125, 0.5367, 0.1379, 0.5367, 0.1508, 0.5496, 0.1379, 0.4871, 0.1508, 0.4871, 0.1508, 0.4742, 0.1508, 0.4742, 0.1508, 0.5, 0.08184, 0.5129, 0.08828, 0.5258, 0.08828, 0.5129, 0.07539, 0.5, 0.1682, 0.5129, 0.1746, 0.5258, 0.1617, 0.5129, 0.1617, 0.4568, 0.125, 0.4504, 0.1379, 0.4633, 0.1508, 0.4633, 0.1379, 0.5367, 0.1121, 0.5367, 0.09922, 0.5258, 0.09922, 0.5258, 0.1121, 0.4871, 0.08828, 0.4742, 0.08828, 0.4742, 0.09922, 0.4871, 0.09922, 0.4871, 0.1508, 0.4742, 0.1508, 0.4742, 0.1617, 0.4871, 0.1617, 0.5496, 0.1746, 0.5367, 0.1617, 0.5258, 0.1617, 0.5129, 0.1746, 0.5496, 0.07539, 0.5625, 0.0625, 0.5, 0.0625, 0.5129, 0.07539, 0.5496, 0.1379, 0.5367, 0.1508, 0.5367, 0.1617, 0.5496, 0.1746, 0.5496, 0.07539, 0.5367, 0.08828, 0.5367, 0.09922, 0.5496, 0.1121, 0.4661, 0.1121, 0.4661, 0.09922, 0.4633, 0.09922, 0.4633, 0.1121, 0.4599, 0.1746, 0.4661, 0.1617, 0.4633, 0.1617, 0.4504, 0.1746, 0.4599, 0.07539, 0.4537, 0.0625, 0.4375, 0.0625, 0.4504, 0.07539, 0.4504, 0.1379, 0.4375, 0.125, 0.4375, 0.1875, 0.4504, 0.1746, 0.4504, 0.07539, 0.4375, 0.0625, 0.4375, 0.125, 0.4504, 0.1121, 0.5258, 0.08828, 0.5258, 0.09922, 0.5367, 0.09922, 0.5367, 0.08828, 0.5258, 0.1379, 0.5258, 0.1379, 0.5258, 0.1508, 0.5258, 0.1508, 0.5129, 0.09922, 0.5129, 0.09922, 0.5258, 0.09922, 0.5258, 0.09922, 0.4871, 0.09922, 0.4871, 0.09922, 0.5, 0.09922, 0.5, 0.09922, 0.5129, 0.1508, 0.5, 0.1508, 0.5, 0.1617, 0.5129, 0.1617, 0.5129, 0.08828, 0.5, 0.08828, 0.5, 0.09922, 0.5129, 0.09922, 0.5129, 0.1508, 0.5129, 0.1508, 0.5, 0.1508, 0.5, 0.1508, 0.5258, 0.1121, 0.5258, 0.1121, 0.5258, 0.125, 0.5258, 0.125, 0.4661, 0.1379, 0.4661, 0.125, 0.4633, 0.125, 0.4633, 0.1379, 0.5367, 0.1379, 0.5367, 0.125, 0.5258, 0.125, 0.5258, 0.1379, 0.4742, 0.1379, 0.4742, 0.1379, 0.4742, 0.125, 0.4742, 0.125, 0.4742, 0.1508, 0.4742, 0.1508, 0.4742, 0.1379, 0.4742, 0.1379, 0.5367, 0.1508, 0.5367, 0.1379, 0.5258, 0.1379, 0.5258, 0.1508, 0.4661, 0.1508, 0.4661, 0.1379, 0.4633, 0.1379, 0.4633, 0.1508, 0.5258, 0.09922, 0.5258, 0.09922, 0.5258, 0.1121, 0.5258, 0.1121, 0.5258, 0.1508, 0.5258, 0.1508, 0.5129, 0.1508, 0.5129, 0.1508, 0.5258, 0.08828, 0.5129, 0.08828, 0.5129, 0.09922, 0.5258, 0.09922, 0.5258, 0.1508, 0.5129, 0.1508, 0.5129, 0.1617, 0.5258, 0.1617, 0.4742, 0.09922, 0.4742, 0.09922, 0.4871, 0.09922, 0.4871, 0.09922, 0.5, 0.09922, 0.5, 0.09922, 0.5129, 0.09922, 0.5129, 0.09922, 0.5258, 0.125, 0.5258, 0.125, 0.5258, 0.1379, 0.5258, 0.1379, 0.4633, 0.08828, 0.4504, 0.07539, 0.4504, 0.1121, 0.4633, 0.09922, 0.4633, 0.1508, 0.4504, 0.1379, 0.4504, 0.1746, 0.4633, 0.1617, 0.4661, 0.08828, 0.4599, 0.07539, 0.4504, 0.07539, 0.4633, 0.08828, 0.4537, 0.1875, 0.4599, 0.1746, 0.4504, 0.1746, 0.4375, 0.1875, 0.4661, 0.125, 0.4661, 0.1121, 0.4633, 0.1121, 0.4633, 0.125, 0.5625, 0.0625, 0.5496, 0.07539, 0.5496, 0.1121, 0.5625, 0.125, 0.5625, 0.125, 0.5496, 0.1379, 0.5496, 0.1746, 0.5625, 0.1875, 0.5367, 0.08828, 0.5496, 0.07539, 0.5129, 0.07539, 0.5258, 0.08828, 0.5625, 0.1875, 0.5496, 0.1746, 0.5129, 0.1746, 0.5, 0.1875, 0.5, 0.1508, 0.4871, 0.1508, 0.4871, 0.1617, 0.5, 0.1617, 0.5, 0.08828, 0.4871, 0.08828, 0.4871, 0.09922, 0.5, 0.09922, 0.5367, 0.125, 0.5367, 0.1121, 0.5258, 0.1121, 0.5258, 0.125, 0.4504, 0.1121, 0.4375, 0.125, 0.4504, 0.1379, 0.4568, 0.125, 0.4633, 0.09922, 0.4504, 0.1121, 0.4568, 0.125, 0.4633, 0.1121, 0.4633, 0.1121, 0.4568, 0.125, 0.4633, 0.1379, 0.4633, 0.125, 0.4871, 0.1746, 0.5, 0.1875, 0.5129, 0.1746, 0.5, 0.1682, 0.4742, 0.1617, 0.4871, 0.1746, 0.5, 0.1682, 0.4871, 0.1617, 0.4871, 0.1617, 0.5, 0.1682, 0.5129, 0.1617, 0.5, 0.1617, 0.4871, 0.08828, 0.5, 0.08828, 0.5129, 0.08828, 0.5, 0.08184, 0.4742, 0.08828, 0.4871, 0.08828, 0.5, 0.08184, 0.4871, 0.07539, 0.4871, 0.07539, 0.5, 0.08184, 0.5129, 0.07539, 0.5, 0.0625, 0.5, 0.1508, 0.5, 0.1508, 0.4871, 0.1508, 0.4871, 0.1508, 0.5367, 0.1121, 0.5367, 0.125, 0.5367, 0.1379, 0.5432, 0.125, 0.5367, 0.09922, 0.5367, 0.1121, 0.5432, 0.125, 0.5496, 0.1121, 0.5496, 0.1121, 0.5432, 0.125, 0.5496, 0.1379, 0.5625, 0.125, 0.4742, 0.125, 0.4742, 0.125, 0.4742, 0.1121, 0.4742, 0.1121, 0.5258, 0.1121, 0.5258, 0.1121, 0.5258, 0.125, 0.5258, 0.125, 0.4871, 0.1508, 0.4871, 0.1508, 0.4742, 0.1508, 0.4742, 0.1508, 0.5129, 0.09922, 0.5129, 0.09922, 0.5258, 0.09922, 0.5258, 0.09922, 0.4742, 0.1121, 0.4742, 0.1121, 0.4742, 0.09922, 0.4742, 0.09922, 0.4742, 0.1508, 0.4742, 0.1508, 0.4742, 0.1379, 0.4742, 0.1379, 0.5258, 0.1379, 0.5258, 0.1379, 0.5258, 0.1508, 0.5258, 0.1508, 0.5, 0.1508, 0.5, 0.1508, 0.4871, 0.1508, 0.4871, 0.1508, 0.5258, 0.09922, 0.5258, 0.09922, 0.5258, 0.1121, 0.5258, 0.1121, 0.5258, 0.1508, 0.5258, 0.1508, 0.5129, 0.1508, 0.5129, 0.1508, 0.5129, 0.1508, 0.5129, 0.1508, 0.5, 0.1508, 0.5, 0.1508, 0.5, 0.09922, 0.5, 0.09922, 0.5129, 0.09922, 0.5129, 0.09922, 0.4742, 0.09922, 0.4742, 0.09922, 0.4871, 0.09922, 0.4871, 0.09922, 0.4871, 0.09922, 0.4871, 0.09922, 0.5, 0.09922, 0.5, 0.09922, 0.4742, 0.125, 0.4742, 0.125, 0.4742, 0.1121, 0.4742, 0.1121, 0.5258, 0.125, 0.5258, 0.125, 0.5258, 0.1379, 0.5258, 0.1379, 0.4742, 0.1379, 0.4742, 0.1379, 0.4742, 0.125, 0.4742, 0.125, 0.4871, 0.1508, 0.4871, 0.1508, 0.4742, 0.1508, 0.4742, 0.1508, 0.4871, 0.09922, 0.4871, 0.09922, 0.5, 0.09922, 0.5, 0.09922, 0.5258, 0.09922, 0.5258, 0.09922, 0.5258, 0.1121, 0.5258, 0.1121, 0.5, 0.1508, 0.5, 0.1508, 0.4871, 0.1508, 0.4871, 0.1508, 0.5129, 0.09922, 0.5129, 0.09922, 0.5258, 0.09922, 0.5258, 0.09922, 0.5, 0.09922, 0.5, 0.09922, 0.5129, 0.09922, 0.5129, 0.09922, 0.4742, 0.1121, 0.4742, 0.1121, 0.4742, 0.09922, 0.4742, 0.09922, 0.4742, 0.125, 0.4742, 0.125, 0.4742, 0.1121, 0.4742, 0.1121, 0.5258, 0.1379, 0.5258, 0.1379, 0.5258, 0.1508, 0.5258, 0.1508, 0.5258, 0.125, 0.5258, 0.125, 0.5258, 0.1379, 0.5258, 0.1379, 0.5129, 0.1508, 0.5129, 0.1508, 0.5, 0.1508, 0.5, 0.1508, 0.5258, 0.1508, 0.5258, 0.1508, 0.5129, 0.1508, 0.5129, 0.1508, 0.4871, 0.09922, 0.4871, 0.09922, 0.5, 0.09922, 0.5, 0.09922, 0.4742, 0.09922, 0.4742, 0.09922, 0.4871, 0.09922, 0.4871, 0.09922, 0.4742, 0.1379, 0.4742, 0.1379, 0.4742, 0.125, 0.4742, 0.125, 0.4742, 0.1508, 0.4742, 0.1508, 0.4742, 0.1379, 0.4742, 0.1379, 0.5258, 0.1121, 0.5258, 0.1121, 0.5258, 0.125, 0.5258, 0.125, 0.4871, 0.09922, 0.4871, 0.09922, 0.5, 0.09922, 0.5, 0.09922, 0.4742, 0.09922, 0.4742, 0.09922, 0.4871, 0.09922, 0.4742, 0.1379, 0.4742, 0.1379, 0.4742, 0.125, 0.4742, 0.125, 0.4742, 0.1508, 0.4742, 0.1508, 0.4742, 0.1379, 0.4742, 0.1379, 0.5258, 0.1121, 0.5258, 0.1121, 0.5258, 0.125, 0.5258, 0.125, 0.4871, 0.1508, 0.4871, 0.1508, 0.4742, 0.1508, 0.5258, 0.09922, 0.5258, 0.09922, 0.5258, 0.1121, 0.5258, 0.1121, 0.5, 0.1508, 0.5, 0.1508, 0.4871, 0.1508, 0.5129, 0.09922, 0.5129, 0.09922, 0.5258, 0.09922, 0.5, 0.09922, 0.5, 0.09922, 0.5129, 0.09922, 0.4742, 0.1121, 0.4742, 0.1121, 0.4742, 0.09922, 0.4742, 0.125, 0.4742, 0.125, 0.4742, 0.1121, 0.4742, 0.1121, 0.5258, 0.1379, 0.5258, 0.1379, 0.5258, 0.1508, 0.5258, 0.1508, 0.5258, 0.125, 0.5258, 0.125, 0.5258, 0.1379, 0.5258, 0.1379, 0.5129, 0.1508, 0.5129, 0.1508, 0.5, 0.1508, 0.5258, 0.1508, 0.5258, 0.1508, 0.5129, 0.1508, 0.4742, 0.1508, 0.5258, 0.1379, 0.5258, 0.125, 0.5258, 0.1121, 0.5258, 0.09922, 0.4871, 0.09922, 0.4742, 0.125, 0.4742, 0.1379, 0.4742, 0.125, 0.4742, 0.125, 0.4742, 0.1121, 0.4742, 0.1121, 0.4742, 0.1379, 0.4742, 0.1379, 0.4742, 0.125, 0.4742, 0.125, 0.5258, 0.1379, 0.5258, 0.1379, 0.5258, 0.1508, 0.5258, 0.1508, 0.4742, 0.1508, 0.4742, 0.1508, 0.4742, 0.1379, 0.4742, 0.1379, 0.5258, 0.1121, 0.5258, 0.1121, 0.5258, 0.125, 0.5258, 0.125, 0.5258, 0.09922, 0.5258, 0.09922, 0.5258, 0.1121, 0.5258, 0.1121, 0.5258, 0.125, 0.5258, 0.125, 0.5258, 0.1379, 0.5258, 0.1379, 0.418, 0.2793, 0.418, 0.3125, 0.4375, 0.3125, 0.4375, 0.2793, 0.1875, 0.6875, 0.1875, 0.7264, 0.25, 0.7264, 0.25, 0.6875, 0.5, 0.875, 0.5, 0.9375, 0.5625, 0.9375, 0.5625, 0.875, 0.5, 0.1875, 0.5, 0.2207, 0.5625, 0.2207, 0.5625, 0.1875, 0.75, 0.5625, 0.75, 0.5625, 0.8125, 0.5625, 0.8125, 0.5625, 0.418, 0.0625, 0.418, 0.125, 0.4375, 0.125, 0.4375, 0.0625, 0.5625, 0.3125, 0.5625, 0.375, 0.6014, 0.375, 0.6014, 0.3125, 0.4812, 0.875, 0.4812, 0.9375, 0.5, 0.9375, 0.5, 0.875, 0.0, 0.0, 0.0, 0.0, 0.0, 0.0, 0.0, 0.0, 0.0, 0.0, 0.418, 0.125, 0.418, 0.1875, 0.4375, 0.1875, 0.4375, 0.125, 0.418, 0.9375, 0.418, 0.9707, 0.4375, 0.9707, 0.4375, 0.9375, 0.1486, 0.5236, 0.1486, 0.5625, 0.1875, 0.5625, 0.1875, 0.5236, 0.5625, 0.02928, 0.5625, 0.0625, 0.6014, 0.0625, 0.418, 0.875, 0.418, 0.9375, 0.4375, 0.9375, 0.4375, 0.875, 0.5625, 0.875, 0.5625, 0.9375, 0.6014, 0.9375, 0.6014, 0.875, 0.8125, 0.5625, 0.8125, 0.5625, 0.8125, 0.625, 0.8125, 0.625, 0.75, 0.625, 0.75, 0.6715, 0.7965, 0.6715, 0.7965, 0.625, 0.8125, 0.6875, 0.8125, 0.6875, 0.75, 0.6875, 0.75, 0.6875, 0.0, 0.0, 0.0, 0.0, 0.0, 0.0, 0.0, 0.0, 0.0, 0.0, 0.75, 0.5785, 0.75, 0.625, 0.7965, 0.625, 0.7965, 0.5785, 0.7965, 0.5785, 0.8125, 0.5625, 0.75, 0.5625, 0.75, 0.5785, 0.8125, 0.6875, 0.7965, 0.6715, 0.75, 0.6715, 0.75, 0.6875, 0.8125, 0.625, 0.7965, 0.625, 0.7965, 0.6715, 0.8125, 0.6875, 0.8125, 0.5625, 0.7965, 0.5785, 0.7965, 0.625, 0.8125, 0.625, 0.8125, 0.625, 0.8125, 0.625, 0.8125, 0.6875, 0.8125, 0.6875, 0.4812, 0.3125, 0.4812, 0.375, 0.5, 0.375, 0.5, 0.3125, 0.375, 0.9764, 0.3817, 0.9831, 0.3986, 0.9707, 0.3986, 0.9375, 0.375, 0.9375, 0.375, 0.1875, 0.3986, 0.1875, 0.3986, 0.125, 0.375, 0.125, 0.375, 0.2264, 0.3817, 0.2331, 0.3986, 0.2207, 0.3986, 0.1875, 0.375, 0.1875, 0.375, 0.9375, 0.3986, 0.9375, 0.3986, 0.875, 0.375, 0.875, 0.8125, 0.5236, 0.8125, 0.5, 0.75, 0.5, 0.75, 0.5236, 0.375, 0.3125, 0.3986, 0.3125, 0.3986, 0.2793, 0.3817, 0.2669, 0.375, 0.2736, 0.375, 0.125, 0.3986, 0.125, 0.3986, 0.0625, 0.375, 0.0625, 0.375, 0.375, 0.3986, 0.375, 0.3986, 0.3125, 0.375, 0.3125, 0.75, 0.7264, 0.75, 0.75, 0.8125, 0.75, 0.8125, 0.7264, 0.375, 0.0625, 0.3986, 0.0625, 0.3986, 0.02928, 0.3817, 0.01691, 0.375, 0.02357, 0.8125, 0.625, 0.8125, 0.6875, 0.8514, 0.6875, 0.3986, 0.2207, 0.3817, 0.2331, 0.3888, 0.2402, 0.3839, -1.863e-09, 0.3817, 0.01691, 0.3986, 0.02928, 0.4812, 0.0, 0.4812, 0.02928, 0.5, 0.02928, 0.5, 0.0, 0.5625, 0.2793, 0.5625, 0.2207, 0.5, 0.2207, 0.5, 0.2793, 0.5, 0.0, 0.5, 0.02928, 0.5625, 0.02928, 0.5625, 0.0, 0.4537, 0.2793, 0.4537, 0.2207, 0.4375, 0.2207, 0.4375, 0.2793, 0.8125, 0.5236, 0.8514, 0.5625, 0.5625, 0.2207, 0.418, 0.2207, 0.418, 0.2793, 0.4375, 0.2793, 0.4375, 0.2207, 0.5625, 0.0, 0.5625, 0.02928, 0.6014, 0.02928, 0.6014, 0.0, 0.418, 0.0, 0.418, 0.02928, 0.4375, 0.02928, 0.4375, 0.0, 0.4812, 0.02928, 0.4812, 0.0625, 0.5, 0.0625, 0.5, 0.02928, 0.5, 0.3125, 0.5, 0.375, 0.5625, 0.375, 0.5625, 0.3125, 0.4812, 0.3125, 0.4812, 0.3125, 0.5, 0.3125, 0.5, 0.3125, 0.4375, 0.375, 0.4375, 0.375, 0.4375, 0.3125, 0.4375, 0.3125, 0.5, 0.3125, 0.5, 0.3125, 0.5625, 0.3125, 0.5625, 0.3125, 0.5, 0.9375, 0.5, 0.9375, 0.5, 0.9707, 0.5, 0.9707, 0.4812, 0.9375, 0.4812, 0.9375, 0.5, 0.9375, 0.5, 0.9375, 0.4537, 0.0, 0.4537, 0.0, 0.4375, 0.0, 0.4375, 0.0, 0.4563, 0.9442, 0.4537, 0.9375, 0.4375, 0.9375, 0.4429, 0.9442, 0.4791, 0.0, 0.4812, 0.0, 0.5, 0.0, 0.4946, 0.0, 0.4375, 0.9707, 0.4429, 0.964, 0.4429, 0.9442, 0.4375, 0.9375, 0.5, 0.9375, 0.4946, 0.9442, 0.4946, 0.964, 0.5, 0.9707, 0.4791, 0.9442, 0.4791, 0.964, 0.4946, 0.964, 0.4946, 0.9442, 0.4563, 0.964, 0.4563, 0.964, 0.4563, 0.9442, 0.4563, 0.9442, 0.4563, 0.0, 0.4537, 0.0, 0.4812, 0.0, 0.4791, 0.0, 0.4946, 0.9442, 0.5, 0.9375, 0.4812, 0.9375, 0.4791, 0.9442, 0.5, 0.0, 0.5, 0.0, 0.4812, 0.0, 0.4812, 0.0, 0.4537, 0.9375, 0.4537, 0.9375, 0.4812, 0.9375, 0.4812, 0.9375, 0.4537, 0.3125, 0.4537, 0.3125, 0.4812, 0.3125, 0.4812, 0.3125, 0.4537, 0.02928, 0.4537, 0.0625, 0.4812, 0.0625, 0.4812, 0.02928, 0.5, 0.2793, 0.5, 0.2207, 0.4812, 0.2207, 0.4812, 0.2793, 0.4537, 0.0, 0.4537, 0.02928, 0.4812, 0.02928, 0.4812, 0.0, 0.4537, 0.3125, 0.4537, 0.375, 0.4812, 0.375, 0.4812, 0.3125, 0.4537, 0.875, 0.4537, 0.9375, 0.4812, 0.9375, 0.4812, 0.875, 0.4742, 0.125, 0.4742, 0.1121, 0.4709, 0.1121, 0.4709, 0.125, 0.5, 0.1875, 0.4871, 0.1746, 0.4761, 0.1746, 0.4812, 0.1875, 0.4742, 0.08828, 0.4871, 0.07539, 0.4761, 0.07539, 0.4709, 0.08828, 0.4742, 0.1508, 0.4742, 0.1379, 0.4709, 0.1379, 0.4709, 0.1508, 0.4742, 0.1379, 0.4742, 0.125, 0.4709, 0.125, 0.4709, 0.1379, 0.4871, 0.07539, 0.5, 0.0625, 0.4812, 0.0625, 0.4761, 0.07539, 0.4871, 0.1746, 0.4742, 0.1617, 0.4709, 0.1617, 0.4761, 0.1746, 0.4742, 0.1121, 0.4742, 0.09922, 0.4709, 0.09922, 0.4709, 0.1121, 0.4537, 0.0625, 0.4537, 0.0625, 0.4812, 0.0625, 0.4812, 0.0625, 0.4661, 0.08828, 0.4661, 0.09922, 0.4709, 0.09922, 0.4709, 0.08828, 0.4661, 0.1508, 0.4661, 0.1617, 0.4709, 0.1617, 0.4709, 0.1508, 0.4537, 0.1875, 0.4537, 0.2207, 0.4812, 0.2207, 0.4812, 0.1875, 0.4537, 0.2793, 0.4537, 0.3125, 0.4812, 0.3125, 0.4812, 0.2793, 0.5, 0.1875, 0.5, 0.1875, 0.4812, 0.1875, 0.4812, 0.1875, 0.4375, 0.2793, 0.4375, 0.3125, 0.4537, 0.3125, 0.4537, 0.2793, 0.4375, 0.1875, 0.4375, 0.2207, 0.4537, 0.2207, 0.4537, 0.1875, 0.4633, 0.1508, 0.4633, 0.1617, 0.4661, 0.1617, 0.4661, 0.1508, 0.4633, 0.08828, 0.4633, 0.09922, 0.4661, 0.09922, 0.4661, 0.08828, 0.4375, 0.0625, 0.4375, 0.0625, 0.4537, 0.0625, 0.4537, 0.0625, 0.4375, 0.875, 0.4375, 0.9375, 0.4537, 0.9375, 0.4537, 0.875, 0.4375, 0.3125, 0.4375, 0.375, 0.4537, 0.375, 0.4537, 0.3125, 0.4375, 0.0, 0.4375, 0.02928, 0.4537, 0.02928, 0.4537, 0.0, 0.4375, 0.02928, 0.4375, 0.0625, 0.4537, 0.0625, 0.4537, 0.02928, 0.4375, 0.3125, 0.4375, 0.3125, 0.4537, 0.3125, 0.4537, 0.3125, 0.4375, 0.9375, 0.4375, 0.9375, 0.4537, 0.9375, 0.4537, 0.9375, 0.4429, 0.0, 0.4375, 0.0, 0.4537, 0.0, 0.4563, 0.0, 0.4429, 0.9442, 0.4429, 0.964, 0.4563, 0.964, 0.4563, 0.9442, 0.4791, 0.9442, 0.4812, 0.9375, 0.4537, 0.9375, 0.4563, 0.9442, 0.4812, 0.0, 0.4812, 0.0, 0.4537, 0.0, 0.4537, 0.0, 0.4812, 0.2793, 0.4812, 0.2207, 0.4537, 0.2207, 0.4537, 0.2793, 0.4709, 0.125, 0.4709, 0.1121, 0.4661, 0.1121, 0.4661, 0.125, 0.4812, 0.1875, 0.4761, 0.1746, 0.4599, 0.1746, 0.4537, 0.1875, 0.4709, 0.08828, 0.4761, 0.07539, 0.4599, 0.07539, 0.4661, 0.08828, 0.4709, 0.1508, 0.4709, 0.1379, 0.4661, 0.1379, 0.4661, 0.1508, 0.4709, 0.1379, 0.4709, 0.125, 0.4661, 0.125, 0.4661, 0.1379, 0.4761, 0.07539, 0.4812, 0.0625, 0.4537, 0.0625, 0.4599, 0.07539, 0.4761, 0.1746, 0.4709, 0.1617, 0.4661, 0.1617, 0.4599, 0.1746, 0.4709, 0.1121, 0.4709, 0.09922, 0.4661, 0.09922, 0.4661, 0.1121, 0.4812, 0.1875, 0.4812, 0.1875, 0.4537, 0.1875, 0.4537, 0.1875, 0.4765, 0.9475, 0.4765, 0.9475, 0.4765, 0.9607, 0.4765, 0.9607, 0.4563, 0.9442, 0.4563, 0.9442, 0.4791, 0.9442, 0.4791, 0.9442, 0.4791, 0.9442, 0.4791, 0.9442, 0.4791, 0.964, 0.4791, 0.964, 0.4791, 0.0, 0.4791, 0.0, 0.4563, 0.0, 0.4563, 0.0, 0.4589, 0.9607, 0.4563, 0.964, 0.4791, 0.964, 0.4765, 0.9607, 0.4765, 0.9607, 0.4791, 0.964, 0.4791, 0.9442, 0.4765, 0.9475, 0.4765, 0.9475, 0.4791, 0.9442, 0.4563, 0.9442, 0.4589, 0.9475, 0.4589, 0.9475, 0.4563, 0.9442, 0.4563, 0.964, 0.4589, 0.9607, 0.4589, 0.9475, 0.4589, 0.9607, 0.4765, 0.9607, 0.4765, 0.9475, 0.4589, 0.9475, 0.4589, 0.9475, 0.4765, 0.9475, 0.4765, 0.9475, 0.4765, 0.9607, 0.4765, 0.9607, 0.4589, 0.9607, 0.4589, 0.9607, 0.4589, 0.9607, 0.4589, 0.9607, 0.4589, 0.9475, 0.4589, 0.9475, 0.3986, 0.0, 0.3986, 0.02928, 0.418, 0.02928, 0.418, 0.0, 0.3986, 0.2207, 0.3986, 0.2793, 0.418, 0.2793, 0.418, 0.2207, 0.3986, 0.875, 0.3986, 0.9375, 0.418, 0.9375, 0.418, 0.875, 0.3986, 0.9375, 0.3986, 0.9707, 0.418, 0.9707, 0.418, 0.9375, 0.3986, 0.125, 0.3986, 0.1875, 0.418, 0.1875, 0.418, 0.125, 0.3986, 0.0625, 0.3986, 0.125, 0.418, 0.125, 0.418, 0.0625, 0.3986, 0.3125, 0.3986, 0.3125, 0.3986, 0.2793, 0.3986, 0.2793, 0.3986, 0.3125, 0.3986, 0.375, 0.418, 0.375, 0.418, 0.3125, 0.3986, 0.1875, 0.3986, 0.2207, 0.418, 0.2207, 0.418, 0.1875, 0.3986, 0.02928, 0.3986, 0.0625, 0.418, 0.0625, 0.418, 0.02928, 0.418, 0.2793, 0.418, 0.2793, 0.418, 0.3125, 0.418, 0.3125, 0.3986, 0.2793, 0.3986, 0.2793, 0.418, 0.2793, 0.418, 0.2793, 0.418, 0.3125, 0.418, 0.3125, 0.3986, 0.3125, 0.3986, 0.3125, 0.418, 0.3125, 0.4147, 0.3084, 0.4019, 0.3084, 0.3986, 0.3125, 0.4147, 0.2834, 0.418, 0.2793, 0.3986, 0.2793, 0.4019, 0.2834, 0.3986, 0.3125, 0.4019, 0.3084, 0.4019, 0.2834, 0.3986, 0.2793, 0.418, 0.2793, 0.4147, 0.2834, 0.4147, 0.3084, 0.418, 0.3125, 0.4147, 0.2834, 0.4147, 0.2834, 0.4147, 0.3084, 0.4147, 0.3084, 0.4147, 0.2834, 0.4147, 0.2834, 0.4147, 0.3084, 0.4147, 0.3084, 0.4019, 0.3084, 0.4019, 0.3084, 0.4019, 0.2834, 0.4019, 0.2834, 0.4019, 0.2834, 0.4019, 0.2834, 0.4147, 0.2834, 0.4147, 0.2834, 0.4147, 0.3084, 0.4147, 0.3084, 0.4019, 0.3084, 0.4019, 0.3084, nan, nan, nan, nan, nan, nan, nan, nan, nan, nan, nan, nan, nan, nan, nan, nan, 0.4019, 0.2834, 0.4019, 0.2834, 0.4019, 0.3084, 0.4019, 0.3084, 0.4147, 0.3084, 0.4147, 0.3084, 0.4147, 0.2834, 0.4147, 0.2834, 0.4019, 0.3084, 0.4019, 0.3084, 0.4147, 0.3084, 0.4147, 0.3084, 0.4147, 0.2834, 0.4147, 0.2834, 0.4019, 0.2834, 0.4019, 0.2834, 0.4019, 0.2834, 0.4019, 0.2834, 0.4019, 0.3084, 0.4019, 0.3084, 0.4147, 0.3084, 0.4147, 0.3084, 0.4147, 0.2834, 0.4147, 0.2834, 0.4037, 0.3055, 0.4037, 0.3055, 0.4037, 0.2863, 0.4037, 0.2863, 0.4019, 0.2834, 0.4019, 0.2834, 0.4147, 0.2834, 0.4147, 0.2834, 0.4019, 0.3084, 0.4019, 0.3084, 0.4019, 0.2834, 0.4019, 0.2834, 0.4147, 0.3084, 0.4147, 0.3084, 0.4019, 0.3084, 0.4019, 0.3084, 0.4037, 0.3055, 0.4019, 0.3084, 0.4147, 0.3084, 0.4129, 0.3055, 0.4129, 0.2863, 0.4147, 0.2834, 0.4019, 0.2834, 0.4037, 0.2863, 0.4037, 0.2863, 0.4019, 0.2834, 0.4019, 0.3084, 0.4037, 0.3055, 0.4129, 0.3055, 0.4147, 0.3084, 0.4147, 0.2834, 0.4129, 0.2863, 0.4037, 0.2863, 0.4037, 0.3055, 0.4129, 0.3055, 0.4129, 0.2863, 0.4129, 0.3055, 0.4129, 0.3055, 0.4037, 0.3055, 0.4037, 0.3055, 0.4129, 0.2863, 0.4129, 0.2863, 0.4129, 0.3055, 0.4129, 0.3055, 0.4037, 0.2863, 0.4037, 0.2863, 0.4129, 0.2863, 0.4129, 0.2863, 0.5625, 0.3125, 0.5625, 0.2793, 0.8125, 0.5, 0.5625, 0.3125, 0.8125, 0.5, 0.5625, 0.2793, 0.8125, 0.7264, 0.6014, 0.9375, 0.6014, 0.0, 0.6014, 0.0, 0.6014, 0.02928, 0.8125, 0.7264, 0.8125, 0.7264, 0.6014, 0.0, 0.6014, 0.9375, 0.6014, 0.0, 0.8125, 0.7264, 0.6014, 0.02928])
me_cube.materials.append(mat_material)
me_cube.materials.append(mat_material_001)
me_cube.materials.append(mat_material_002)
me_cube.materials.append(mat_material_003)
me_cube.use_remesh_preserve_volume = False
me_cube.use_remesh_preserve_attributes = False
me_cube.use_mirror_vertex_groups = False
me_cube.update()

# ---- objects
ob_cube = bpy.data.objects.new('Cube', me_cube)
ob_light = bpy.data.objects.new('Light', light_light)
ob_camera = bpy.data.objects.new('Camera', cam_camera)

# ---- transforms, parenting, visibility, modifiers, constraints
ob_cube.location = (0.0, 0.0, 0.0)
ob_cube.lock_rotations_4d = False
ob_cube.empty_display_type = 'ARROWS'
ob_cube.lineart.crease_threshold = 0.0
ob_light.location = (4.076, 1.005, 5.904)
ob_light.rotation_euler = (0.6503, 0.05522, 1.866)
ob_light.lock_rotations_4d = False
ob_light.empty_display_type = 'ARROWS'
ob_light.color = (0.0, 0.0, 0.0, 0.0)
ob_light.lineart.crease_threshold = 0.0
ob_camera.location = (7.359, -6.926, 4.958)
ob_camera.rotation_euler = (1.109, 0.0, 0.8149)
ob_camera.lock_rotations_4d = False
ob_camera.empty_display_type = 'ARROWS'
ob_camera.color = (0.0, 0.0, 0.0, 0.0)
ob_camera.display_type = 'WIRE'
ob_camera.lineart.crease_threshold = 0.0

# ---- collection membership
col_collection.objects.link(ob_cube)
col_collection.objects.link(ob_light)
col_collection.objects.link(ob_camera)

# ---- scene / render settings (as saved in the file)
scene.camera = ob_camera
scene.frame_start = 1; scene.frame_end = 250; scene.frame_set(1)
scene.render.engine = 'BLENDER_EEVEE_NEXT'
scene.cycles.use_denoising = False
scene.cycles.samples = 128
scene.cycles.sampling_pattern = 'TABULATED_SOBOL'
scene.cycles.use_adaptive_sampling = False
scene.cycles.use_light_tree = False
scene.view_settings.view_transform = 'Filmic'
bpy.context.view_layer.update()
